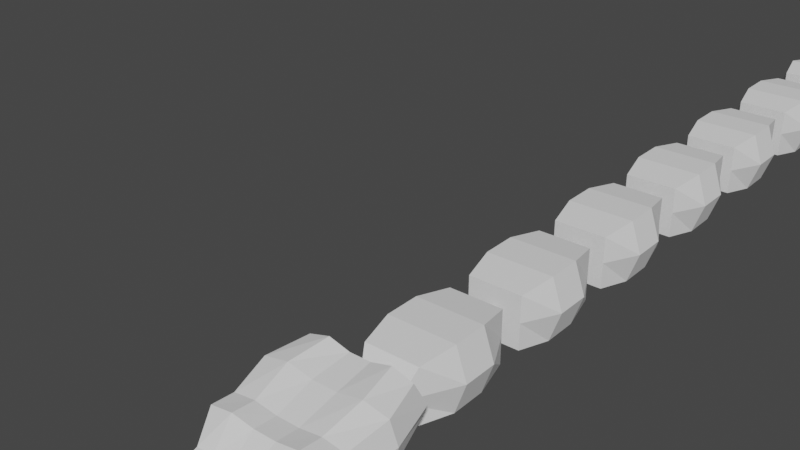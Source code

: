 # Source: snake_nouv_morsure.blend  (saved by Blender 2.80.75; exported with 4.5.12 LTS)
import bpy
from mathutils import Matrix  # noqa: F401  (used for matrix-valued properties, if any)

bpy.ops.wm.read_factory_settings(use_empty=True)
scene = bpy.context.scene
scene.name = 'Scene'

# ---- collections
col_collection = bpy.data.collections.new('Collection'); scene.collection.children.link(col_collection)

# ---- world
world_world = bpy.data.worlds.new('World'); scene.world = world_world
world_world.use_nodes = True; world_world.node_tree.nodes.clear()
_N = world_world.node_tree.nodes; _L = world_world.node_tree.links
n0 = _N.new('ShaderNodeOutputWorld'); n0.name = 'World Output'; n0.location = (300, 300)
n1 = _N.new('ShaderNodeBackground'); n1.name = 'Background'; n1.location = (10, 300)
n1.inputs[0].default_value = (0.05088, 0.05088, 0.05088, 1.0)
_L.new(n1.outputs[0], n0.inputs[0])
n0.is_active_output = True
world_world.color = (0.05088, 0.05088, 0.05088)
world_world.use_sun_shadow = False
world_world.sun_shadow_jitter_overblur = 0.0

# ---- meshes
me_cube_016 = bpy.data.meshes.new('Cube.016')
me_cube_016.from_pydata([(-0.1767, -2.06, -0.4928), (-0.2606, -2.172, -0.02222), (-0.2148, -2.085, -0.006876), (-0.2207, -2.193, -0.02222), (-0.1749, -2.106, -0.006876), (-0.2334, -2.14, -0.4132), (-0.2664, -2.192, -0.2783), (-0.2689, -2.194, -0.1483), (-0.2288, -2.118, -0.157), (-0.2348, -2.131, -0.2677), (-0.2234, -2.121, -0.3811), (-0.1939, -2.136, -0.157), (-0.2019, -2.149, -0.2677), (-0.2, -2.133, -0.3811), (-0.234, -2.213, -0.1483), (-0.2334, -2.209, -0.2783), (-0.21, -2.153, -0.4132)], [], [(7, 1, 2, 8), (8, 2, 4, 11), (11, 4, 3, 14), (14, 3, 1, 7), (4, 2, 1, 3), (0, 16, 5), (16, 15, 6, 5), (15, 14, 7, 6), (0, 13, 16), (13, 12, 15, 16), (12, 11, 14, 15), (0, 10, 13), (10, 9, 12, 13), (9, 8, 11, 12), (0, 5, 10), (5, 6, 9, 10), (6, 7, 8, 9)])
_uv = me_cube_016.uv_layers.new(name='UVMap')
_uv.uv.foreach_set('vector', [0.5625, 0.0, 0.625, 0.0, 0.625, 0.25, 0.5625, 0.25, 0.5625, 0.25, 0.625, 0.25, 0.625, 0.5, 0.5625, 0.5, 0.5625, 0.5, 0.625, 0.5, 0.625, 0.75, 0.5625, 0.75, 0.5625, 0.75, 0.625, 0.75, 0.625, 1.0, 0.5625, 1.0, 0.625, 0.5, 0.875, 0.5, 0.875, 0.75, 0.625, 0.75, 0.375, 0.75, 0.4375, 0.75, 0.4375, 1.0, 0.4375, 0.75, 0.5, 0.75, 0.5, 1.0, 0.4375, 1.0, 0.5, 0.75, 0.5625, 0.75, 0.5625, 1.0, 0.5, 1.0, 0.375, 0.5, 0.4375, 0.5, 0.4375, 0.75, 0.4375, 0.5, 0.5, 0.5, 0.5, 0.75, 0.4375, 0.75, 0.5, 0.5, 0.5625, 0.5, 0.5625, 0.75, 0.5, 0.75, 0.375, 0.25, 0.4375, 0.25, 0.4375, 0.5, 0.4375, 0.25, 0.5, 0.25, 0.5, 0.5, 0.4375, 0.5, 0.5, 0.25, 0.5625, 0.25, 0.5625, 0.5, 0.5, 0.5, 0.375, 0.0, 0.4375, 0.0, 0.4375, 0.25, 0.4375, 0.0, 0.5, 0.0, 0.5, 0.25, 0.4375, 0.25, 0.5, 0.0, 0.5625, 0.0, 0.5625, 0.25, 0.5, 0.25])
me_cube_016.use_remesh_preserve_volume = False
me_cube_016.use_remesh_preserve_attributes = False
me_cube_016.use_mirror_vertex_groups = False
me_cube_016.update()
me_cube_000 = bpy.data.meshes.new('Cube.000')
me_cube_000.from_pydata([(0.1767, -2.06, -0.4928), (0.2207, -2.193, -0.02222), (0.1749, -2.106, -0.006876), (0.2606, -2.172, -0.02222), (0.2148, -2.085, -0.006876), (0.21, -2.153, -0.4132), (0.2334, -2.209, -0.2783), (0.234, -2.213, -0.1483), (0.1939, -2.136, -0.157), (0.2019, -2.149, -0.2677), (0.2, -2.133, -0.3811), (0.2288, -2.118, -0.157), (0.2348, -2.131, -0.2677), (0.2234, -2.121, -0.3811), (0.2689, -2.194, -0.1483), (0.2664, -2.192, -0.2783), (0.2334, -2.14, -0.4132)], [], [(7, 1, 2, 8), (8, 2, 4, 11), (11, 4, 3, 14), (14, 3, 1, 7), (4, 2, 1, 3), (0, 16, 5), (16, 15, 6, 5), (15, 14, 7, 6), (0, 13, 16), (13, 12, 15, 16), (12, 11, 14, 15), (0, 10, 13), (10, 9, 12, 13), (9, 8, 11, 12), (0, 5, 10), (5, 6, 9, 10), (6, 7, 8, 9)])
_uv = me_cube_000.uv_layers.new(name='UVMap')
_uv.uv.foreach_set('vector', [0.5625, 0.0, 0.625, 0.0, 0.625, 0.25, 0.5625, 0.25, 0.5625, 0.25, 0.625, 0.25, 0.625, 0.5, 0.5625, 0.5, 0.5625, 0.5, 0.625, 0.5, 0.625, 0.75, 0.5625, 0.75, 0.5625, 0.75, 0.625, 0.75, 0.625, 1.0, 0.5625, 1.0, 0.625, 0.5, 0.875, 0.5, 0.875, 0.75, 0.625, 0.75, 0.375, 0.75, 0.4375, 0.75, 0.4375, 1.0, 0.4375, 0.75, 0.5, 0.75, 0.5, 1.0, 0.4375, 1.0, 0.5, 0.75, 0.5625, 0.75, 0.5625, 1.0, 0.5, 1.0, 0.375, 0.5, 0.4375, 0.5, 0.4375, 0.75, 0.4375, 0.5, 0.5, 0.5, 0.5, 0.75, 0.4375, 0.75, 0.5, 0.5, 0.5625, 0.5, 0.5625, 0.75, 0.5, 0.75, 0.375, 0.25, 0.4375, 0.25, 0.4375, 0.5, 0.4375, 0.25, 0.5, 0.25, 0.5, 0.5, 0.4375, 0.5, 0.5, 0.25, 0.5625, 0.25, 0.5625, 0.5, 0.5, 0.5, 0.375, 0.0, 0.4375, 0.0, 0.4375, 0.25, 0.4375, 0.0, 0.5, 0.0, 0.5, 0.25, 0.4375, 0.25, 0.5, 0.0, 0.5625, 0.0, 0.5625, 0.25, 0.5, 0.25])
me_cube_000.use_remesh_preserve_volume = False
me_cube_000.use_remesh_preserve_attributes = False
me_cube_000.use_mirror_vertex_groups = False
me_cube_000.update()
me_cube_001 = bpy.data.meshes.new('Cube.001')
me_cube_001.from_pydata([(-0.25, 7.0, -0.2385), (-0.25, 7.0, 0.2615), (-0.05663, 8.583, -0.04511), (-0.05663, 8.583, 0.06814), (0.25, 7.0, -0.2385), (0.25, 7.0, 0.2615), (0.05663, 8.583, -0.04511), (0.05663, 8.583, 0.06814), (-0.25, 7.666, -0.2385), (-0.3175, 7.333, -0.2858), (-0.3175, 7.333, 0.3089), (-0.25, 7.666, 0.2615), (0.3175, 7.333, -0.2858), (0.25, 7.666, -0.2385), (0.25, 7.666, 0.2615), (0.3175, 7.333, 0.3089), (-0.25, 7.0, 0.01151), (-0.05663, 8.583, 0.01151), (0.05663, 8.583, 0.01151), (0.25, 7.0, 0.01151), (0.3306, 7.666, 0.01151), (0.4199, 7.333, 0.01151), (-0.4199, 7.333, 0.01151), (-0.3306, 7.666, 0.01151)], [], [(23, 11, 3, 17), (17, 3, 7, 18), (21, 15, 5, 19), (19, 5, 1, 16), (9, 12, 4, 0), (15, 10, 1, 5), (7, 3, 11, 14), (14, 11, 10, 15), (2, 6, 13, 8), (8, 13, 12, 9), (18, 7, 14, 20), (20, 14, 15, 21), (16, 1, 10, 22), (22, 10, 11, 23), (9, 22, 23, 8), (0, 16, 22, 9), (13, 20, 21, 12), (6, 18, 20, 13), (4, 19, 16, 0), (12, 21, 19, 4), (2, 17, 18, 6), (8, 23, 17, 2)])
_uv = me_cube_001.uv_layers.new(name='UVMap')
_uv.uv.foreach_set('vector', [0.5, 0.1667, 0.625, 0.1667, 0.625, 0.25, 0.5, 0.25, 0.5, 0.25, 0.625, 0.25, 0.625, 0.5, 0.5, 0.5, 0.5, 0.6667, 0.625, 0.6667, 0.625, 0.75, 0.5, 0.75, 0.5, 0.75, 0.625, 0.75, 0.625, 1.0, 0.5, 1.0, 0.125, 0.6667, 0.375, 0.6667, 0.375, 0.75, 0.125, 0.75, 0.625, 0.6667, 0.875, 0.6667, 0.875, 0.75, 0.625, 0.75, 0.625, 0.5, 0.875, 0.5, 0.875, 0.5833, 0.625, 0.5833, 0.625, 0.5833, 0.875, 0.5833, 0.875, 0.6667, 0.625, 0.6667, 0.125, 0.5, 0.375, 0.5, 0.375, 0.5833, 0.125, 0.5833, 0.125, 0.5833, 0.375, 0.5833, 0.375, 0.6667, 0.125, 0.6667, 0.5, 0.5, 0.625, 0.5, 0.625, 0.5833, 0.5, 0.5833, 0.5, 0.5833, 0.625, 0.5833, 0.625, 0.6667, 0.5, 0.6667, 0.5, 0.0, 0.625, 0.0, 0.625, 0.08333, 0.5, 0.08333, 0.5, 0.08333, 0.625, 0.08333, 0.625, 0.1667, 0.5, 0.1667, 0.375, 0.08333, 0.5, 0.08333, 0.5, 0.1667, 0.375, 0.1667, 0.375, 0.0, 0.5, 0.0, 0.5, 0.08333, 0.375, 0.08333, 0.375, 0.5833, 0.5, 0.5833, 0.5, 0.6667, 0.375, 0.6667, 0.375, 0.5, 0.5, 0.5, 0.5, 0.5833, 0.375, 0.5833, 0.375, 0.75, 0.5, 0.75, 0.5, 1.0, 0.375, 1.0, 0.375, 0.6667, 0.5, 0.6667, 0.5, 0.75, 0.375, 0.75, 0.375, 0.25, 0.5, 0.25, 0.5, 0.5, 0.375, 0.5, 0.375, 0.1667, 0.5, 0.1667, 0.5, 0.25, 0.375, 0.25])
me_cube_001.use_remesh_preserve_volume = False
me_cube_001.use_remesh_preserve_attributes = False
me_cube_001.use_mirror_vertex_groups = False
me_cube_001.update()
me_cube_002 = bpy.data.meshes.new('Cube.002')
me_cube_002.from_pydata([(0.507, -0.7269, 0.1918), (-0.507, -0.7269, 0.1918), (-0.4689, -0.7244, 0.08969), (-0.4689, -0.8277, 0.4031), (0.5406, -1.7, 0.1074), (0.5406, -1.504, 0.1), (0.4689, -0.7244, 0.08969), (0.4689, -0.8277, 0.4031), (-0.5, -1.486, -0.0303), (-0.5, -1.679, -0.04095), (-0.3668, -1.955, -0.05695), (-0.3019, -2.316, -0.0845), (-0.3019, -2.335, 0.1016), (-0.3668, -1.976, 0.1624), (-0.5, -1.728, 0.2874), (-0.5, -1.525, 0.2743), (0.3019, -2.316, -0.0845), (0.3668, -1.955, -0.05695), (0.5, -1.679, -0.04095), (0.5, -1.486, -0.0303), (0.5, -1.525, 0.2743), (0.5, -1.728, 0.2874), (0.3668, -1.976, 0.1624), (0.3019, -2.335, 0.1016), (0.3965, -1.966, 0.03913), (0.3264, -2.35, 0.01382), (-0.3264, -2.35, 0.01382), (-0.3965, -1.966, 0.03913), (-0.5406, -1.7, 0.1074), (-0.5406, -1.504, 0.1), (-0.3296, -2.215, -0.09469), (-0.3296, -2.236, 0.1175), (0.3296, -2.215, -0.09469), (0.3296, -2.236, 0.1175), (-0.3563, -2.258, 0.01521), (0.3563, -2.258, 0.01521), (-0.561, -1.18, 0.3612), (0.561, -1.126, -0.03769), (-0.561, -1.126, -0.03769), (0.561, -1.18, 0.3612), (0.6065, -1.147, 0.143), (-0.6065, -1.147, 0.143), (0.2814, -0.7244, 0.07175), (0.09379, -0.7244, 0.07881), (-0.09379, -0.7244, 0.07881), (-0.2814, -0.7244, 0.07175), (-0.2814, -0.8277, 0.4591), (-0.09379, -0.8277, 0.4085), (0.09379, -0.8277, 0.4085), (0.2814, -0.8277, 0.4591), (-0.3, -1.525, 0.3015), (-0.1, -1.525, 0.2734), (0.1, -1.525, 0.2734), (0.3, -1.525, 0.3015), (-0.3, -1.728, 0.3176), (-0.1, -1.728, 0.2872), (0.1, -1.728, 0.2872), (0.3, -1.728, 0.3176), (-0.2201, -1.976, 0.1624), (-0.07335, -1.976, 0.1477), (0.07335, -1.976, 0.1477), (0.2201, -1.976, 0.1624), (-0.1811, -2.335, 0.1016), (-0.06037, -2.335, 0.09559), (0.06037, -2.335, 0.09559), (0.1811, -2.335, 0.1016), (0.3715, -1.486, 0.002041), (0.1238, -1.486, 0.027), (-0.1238, -1.486, 0.027), (-0.3715, -1.486, 0.002041), (0.3715, -1.679, -0.01099), (0.1238, -1.679, 0.01582), (-0.1238, -1.679, 0.01582), (-0.3715, -1.679, -0.01099), (0.2725, -1.955, 0.01631), (0.09083, -1.955, 0.03924), (-0.09083, -1.955, 0.03924), (-0.2725, -1.955, 0.01631), (0.1811, -2.316, -0.0845), (0.06037, -2.316, -0.05765), (-0.06037, -2.316, -0.05765), (-0.1811, -2.316, -0.0845), (-0.1958, -2.35, 0.01382), (-0.06527, -2.35, 0.02667), (0.06527, -2.35, 0.02667), (0.1958, -2.35, 0.01382), (-0.3042, -0.7269, 0.2005), (-0.1014, -0.7269, 0.1868), (0.1014, -0.7269, 0.1868), (0.3042, -0.7269, 0.2005), (0.2448, -2.215, -0.02143), (0.08161, -2.215, 0.006871), (-0.08161, -2.215, 0.006871), (-0.2448, -2.215, -0.02143), (-0.1977, -2.236, 0.1175), (-0.06591, -2.236, 0.1092), (0.06591, -2.236, 0.1092), (0.1977, -2.236, 0.1175), (0.4168, -1.126, -0.007001), (0.1389, -1.126, 0.01925), (-0.1389, -1.126, 0.01925), (-0.4168, -1.126, -0.007001), (-0.3366, -1.18, 0.4079), (-0.1122, -1.18, 0.3646), (0.1122, -1.18, 0.3646), (0.3366, -1.18, 0.4079)], [], [(41, 36, 3, 1), (89, 49, 7, 0), (30, 34, 27, 10), (65, 85, 25, 23), (10, 27, 28, 9), (9, 28, 29, 8), (102, 36, 15, 50), (50, 15, 14, 54), (54, 14, 13, 58), (94, 31, 12, 62), (98, 37, 19, 66), (66, 19, 18, 70), (70, 18, 17, 74), (90, 32, 16, 78), (40, 39, 20, 5), (5, 20, 21, 4), (4, 21, 22, 24), (35, 33, 23, 25), (85, 78, 16, 25), (34, 31, 13, 27), (27, 13, 14, 28), (28, 14, 15, 29), (32, 35, 25, 16), (18, 4, 24, 17), (19, 5, 4, 18), (37, 40, 5, 19), (42, 89, 0, 6), (38, 41, 1, 2), (17, 24, 35, 32), (26, 12, 31, 34), (24, 22, 33, 35), (74, 17, 32, 90), (58, 13, 31, 94), (11, 26, 34, 30), (8, 29, 41, 38), (6, 0, 40, 37), (0, 7, 39, 40), (42, 6, 37, 98), (46, 3, 36, 102), (29, 15, 36, 41), (7, 49, 105, 39), (49, 48, 104, 105), (48, 47, 103, 104), (47, 46, 102, 103), (2, 45, 101, 38), (45, 44, 100, 101), (44, 43, 99, 100), (43, 42, 98, 99), (22, 61, 97, 33), (61, 60, 96, 97), (60, 59, 95, 96), (59, 58, 94, 95), (10, 77, 93, 30), (77, 76, 92, 93), (76, 75, 91, 92), (75, 74, 90, 91), (2, 1, 86, 45), (45, 86, 87, 44), (44, 87, 88, 43), (43, 88, 89, 42), (26, 11, 81, 82), (82, 81, 80, 83), (83, 80, 79, 84), (84, 79, 78, 85), (30, 93, 81, 11), (93, 92, 80, 81), (92, 91, 79, 80), (91, 90, 78, 79), (9, 73, 77, 10), (73, 72, 76, 77), (72, 71, 75, 76), (71, 70, 74, 75), (8, 69, 73, 9), (69, 68, 72, 73), (68, 67, 71, 72), (67, 66, 70, 71), (38, 101, 69, 8), (101, 100, 68, 69), (100, 99, 67, 68), (99, 98, 66, 67), (33, 97, 65, 23), (97, 96, 64, 65), (96, 95, 63, 64), (95, 94, 62, 63), (21, 57, 61, 22), (57, 56, 60, 61), (56, 55, 59, 60), (55, 54, 58, 59), (20, 53, 57, 21), (53, 52, 56, 57), (52, 51, 55, 56), (51, 50, 54, 55), (39, 105, 53, 20), (105, 104, 52, 53), (104, 103, 51, 52), (103, 102, 50, 51), (12, 26, 82, 62), (62, 82, 83, 63), (63, 83, 84, 64), (64, 84, 85, 65), (1, 3, 46, 86), (86, 46, 47, 87), (87, 47, 48, 88), (88, 48, 49, 89)])
_uv = me_cube_002.uv_layers.new(name='UVMap')
_uv.uv.foreach_set('vector', [0.5, 0.225, 0.625, 0.225, 0.625, 0.25, 0.5, 0.25, 0.5, 0.45, 0.625, 0.45, 0.625, 0.5, 0.5, 0.5, 0.375, 0.075, 0.5, 0.075, 0.5, 0.1, 0.375, 0.1, 0.625, 0.57, 0.5, 0.57, 0.5, 0.7, 0.625, 0.7, 0.375, 0.1, 0.5, 0.1, 0.5, 0.15, 0.375, 0.15, 0.375, 0.15, 0.5, 0.15, 0.5, 0.2, 0.375, 0.2, 0.825, 0.525, 0.875, 0.525, 0.875, 0.55, 0.825, 0.55, 0.825, 0.55, 0.875, 0.55, 0.875, 0.6, 0.825, 0.6, 0.825, 0.6, 0.875, 0.6, 0.875, 0.65, 0.825, 0.65, 0.825, 0.675, 0.875, 0.675, 0.875, 0.7, 0.825, 0.7, 0.325, 0.525, 0.375, 0.525, 0.375, 0.55, 0.325, 0.55, 0.325, 0.55, 0.375, 0.55, 0.375, 0.6, 0.325, 0.6, 0.325, 0.6, 0.375, 0.6, 0.375, 0.65, 0.325, 0.65, 0.325, 0.675, 0.375, 0.675, 0.375, 0.7, 0.325, 0.7, 0.5, 0.525, 0.625, 0.525, 0.625, 0.55, 0.5, 0.55, 0.5, 0.55, 0.625, 0.55, 0.625, 0.6, 0.5, 0.6, 0.5, 0.6, 0.625, 0.6, 0.625, 0.65, 0.5, 0.65, 0.5, 0.675, 0.625, 0.675, 0.625, 0.7, 0.5, 0.7, 0.5, 0.57, 0.375, 0.57, 0.375, 0.7, 0.5, 0.7, 0.5, 0.075, 0.625, 0.075, 0.625, 0.1, 0.5, 0.1, 0.5, 0.1, 0.625, 0.1, 0.625, 0.15, 0.5, 0.15, 0.5, 0.15, 0.625, 0.15, 0.625, 0.2, 0.5, 0.2, 0.375, 0.675, 0.5, 0.675, 0.5, 0.7, 0.375, 0.7, 0.375, 0.6, 0.5, 0.6, 0.5, 0.65, 0.375, 0.65, 0.375, 0.55, 0.5, 0.55, 0.5, 0.6, 0.375, 0.6, 0.375, 0.525, 0.5, 0.525, 0.5, 0.55, 0.375, 0.55, 0.375, 0.45, 0.5, 0.45, 0.5, 0.5, 0.375, 0.5, 0.375, 0.225, 0.5, 0.225, 0.5, 0.25, 0.375, 0.25, 0.375, 0.65, 0.5, 0.65, 0.5, 0.675, 0.375, 0.675, 0.5, 0.05, 0.625, 0.05, 0.625, 0.075, 0.5, 0.075, 0.5, 0.65, 0.625, 0.65, 0.625, 0.675, 0.5, 0.675, 0.325, 0.65, 0.375, 0.65, 0.375, 0.675, 0.325, 0.675, 0.825, 0.65, 0.875, 0.65, 0.875, 0.675, 0.825, 0.675, 0.375, 0.05, 0.5, 0.05, 0.5, 0.075, 0.375, 0.075, 0.375, 0.2, 0.5, 0.2, 0.5, 0.225, 0.375, 0.225, 0.375, 0.5, 0.5, 0.5, 0.5, 0.525, 0.375, 0.525, 0.5, 0.5, 0.625, 0.5, 0.625, 0.525, 0.5, 0.525, 0.325, 0.5, 0.375, 0.5, 0.375, 0.525, 0.325, 0.525, 0.825, 0.5, 0.875, 0.5, 0.875, 0.525, 0.825, 0.525, 0.5, 0.2, 0.625, 0.2, 0.625, 0.225, 0.5, 0.225, 0.625, 0.5, 0.675, 0.5, 0.675, 0.525, 0.625, 0.525, 0.675, 0.5, 0.725, 0.5, 0.725, 0.525, 0.675, 0.525, 0.725, 0.5, 0.775, 0.5, 0.775, 0.525, 0.725, 0.525, 0.775, 0.5, 0.825, 0.5, 0.825, 0.525, 0.775, 0.525, 0.125, 0.5, 0.175, 0.5, 0.175, 0.525, 0.125, 0.525, 0.175, 0.5, 0.225, 0.5, 0.225, 0.525, 0.175, 0.525, 0.225, 0.5, 0.275, 0.5, 0.275, 0.525, 0.225, 0.525, 0.275, 0.5, 0.325, 0.5, 0.325, 0.525, 0.275, 0.525, 0.625, 0.65, 0.675, 0.65, 0.675, 0.675, 0.625, 0.675, 0.675, 0.65, 0.725, 0.65, 0.725, 0.675, 0.675, 0.675, 0.725, 0.65, 0.775, 0.65, 0.775, 0.675, 0.725, 0.675, 0.775, 0.65, 0.825, 0.65, 0.825, 0.675, 0.775, 0.675, 0.125, 0.65, 0.175, 0.65, 0.175, 0.675, 0.125, 0.675, 0.175, 0.65, 0.225, 0.65, 0.225, 0.675, 0.175, 0.675, 0.225, 0.65, 0.275, 0.65, 0.275, 0.675, 0.225, 0.675, 0.275, 0.65, 0.325, 0.65, 0.325, 0.675, 0.275, 0.675, 0.375, 0.25, 0.5, 0.25, 0.5, 0.3, 0.375, 0.3, 0.375, 0.3, 0.5, 0.3, 0.5, 0.35, 0.375, 0.35, 0.375, 0.35, 0.5, 0.35, 0.5, 0.4, 0.375, 0.4, 0.375, 0.4, 0.5, 0.4, 0.5, 0.45, 0.375, 0.45, 0.5, 0.05, 0.375, 0.05, 0.375, 0.18, 0.5, 0.18, 0.5, 0.18, 0.375, 0.18, 0.375, 0.31, 0.5, 0.31, 0.5, 0.31, 0.375, 0.31, 0.375, 0.44, 0.5, 0.44, 0.5, 0.44, 0.375, 0.44, 0.375, 0.57, 0.5, 0.57, 0.125, 0.675, 0.175, 0.675, 0.175, 0.7, 0.125, 0.7, 0.175, 0.675, 0.225, 0.675, 0.225, 0.7, 0.175, 0.7, 0.225, 0.675, 0.275, 0.675, 0.275, 0.7, 0.225, 0.7, 0.275, 0.675, 0.325, 0.675, 0.325, 0.7, 0.275, 0.7, 0.125, 0.6, 0.175, 0.6, 0.175, 0.65, 0.125, 0.65, 0.175, 0.6, 0.225, 0.6, 0.225, 0.65, 0.175, 0.65, 0.225, 0.6, 0.275, 0.6, 0.275, 0.65, 0.225, 0.65, 0.275, 0.6, 0.325, 0.6, 0.325, 0.65, 0.275, 0.65, 0.125, 0.55, 0.175, 0.55, 0.175, 0.6, 0.125, 0.6, 0.175, 0.55, 0.225, 0.55, 0.225, 0.6, 0.175, 0.6, 0.225, 0.55, 0.275, 0.55, 0.275, 0.6, 0.225, 0.6, 0.275, 0.55, 0.325, 0.55, 0.325, 0.6, 0.275, 0.6, 0.125, 0.525, 0.175, 0.525, 0.175, 0.55, 0.125, 0.55, 0.175, 0.525, 0.225, 0.525, 0.225, 0.55, 0.175, 0.55, 0.225, 0.525, 0.275, 0.525, 0.275, 0.55, 0.225, 0.55, 0.275, 0.525, 0.325, 0.525, 0.325, 0.55, 0.275, 0.55, 0.625, 0.675, 0.675, 0.675, 0.675, 0.7, 0.625, 0.7, 0.675, 0.675, 0.725, 0.675, 0.725, 0.7, 0.675, 0.7, 0.725, 0.675, 0.775, 0.675, 0.775, 0.7, 0.725, 0.7, 0.775, 0.675, 0.825, 0.675, 0.825, 0.7, 0.775, 0.7, 0.625, 0.6, 0.675, 0.6, 0.675, 0.65, 0.625, 0.65, 0.675, 0.6, 0.725, 0.6, 0.725, 0.65, 0.675, 0.65, 0.725, 0.6, 0.775, 0.6, 0.775, 0.65, 0.725, 0.65, 0.775, 0.6, 0.825, 0.6, 0.825, 0.65, 0.775, 0.65, 0.625, 0.55, 0.675, 0.55, 0.675, 0.6, 0.625, 0.6, 0.675, 0.55, 0.725, 0.55, 0.725, 0.6, 0.675, 0.6, 0.725, 0.55, 0.775, 0.55, 0.775, 0.6, 0.725, 0.6, 0.775, 0.55, 0.825, 0.55, 0.825, 0.6, 0.775, 0.6, 0.625, 0.525, 0.675, 0.525, 0.675, 0.55, 0.625, 0.55, 0.675, 0.525, 0.725, 0.525, 0.725, 0.55, 0.675, 0.55, 0.725, 0.525, 0.775, 0.525, 0.775, 0.55, 0.725, 0.55, 0.775, 0.525, 0.825, 0.525, 0.825, 0.55, 0.775, 0.55, 0.625, 0.05, 0.5, 0.05, 0.5, 0.18, 0.625, 0.18, 0.625, 0.18, 0.5, 0.18, 0.5, 0.31, 0.625, 0.31, 0.625, 0.31, 0.5, 0.31, 0.5, 0.44, 0.625, 0.44, 0.625, 0.44, 0.5, 0.44, 0.5, 0.57, 0.625, 0.57, 0.5, 0.25, 0.625, 0.25, 0.625, 0.3, 0.5, 0.3, 0.5, 0.3, 0.625, 0.3, 0.625, 0.35, 0.5, 0.35, 0.5, 0.35, 0.625, 0.35, 0.625, 0.4, 0.5, 0.4, 0.5, 0.4, 0.625, 0.4, 0.625, 0.45, 0.5, 0.45])
me_cube_002.use_remesh_preserve_volume = False
me_cube_002.use_remesh_preserve_attributes = False
me_cube_002.use_mirror_vertex_groups = False
me_cube_002.update()
me_cube_003 = bpy.data.meshes.new('Cube.003')
me_cube_003.from_pydata([(-0.25, -0.5003, -0.2385), (-0.25, -0.5003, 0.2615), (-0.25, 0.4997, -0.2385), (-0.25, 0.4997, 0.2615), (0.25, -0.5003, -0.2385), (0.25, -0.5003, 0.2615), (0.25, 0.4997, -0.2385), (0.25, 0.4997, 0.2615), (-0.3175, 0.1664, -0.2858), (-0.3175, -0.167, -0.2858), (-0.3175, -0.167, 0.3089), (-0.3175, 0.1664, 0.3089), (0.3175, -0.167, -0.2858), (0.3175, 0.1664, -0.2858), (0.3175, 0.1664, 0.3089), (0.3175, -0.167, 0.3089), (-0.1794, -0.6461, 0.01151), (-0.25, 0.4997, 0.01151), (0.25, 0.4997, 0.01151), (0.1794, -0.6461, 0.01151), (0.4199, 0.1664, 0.01151), (0.4199, -0.167, 0.01151), (-0.4199, -0.167, 0.01151), (-0.4199, 0.1664, 0.01151)], [], [(23, 11, 3, 17), (17, 3, 7, 18), (21, 15, 5, 19), (19, 5, 1, 16), (9, 12, 4, 0), (15, 10, 1, 5), (7, 3, 11, 14), (14, 11, 10, 15), (2, 6, 13, 8), (8, 13, 12, 9), (18, 7, 14, 20), (20, 14, 15, 21), (16, 1, 10, 22), (22, 10, 11, 23), (9, 22, 23, 8), (0, 16, 22, 9), (13, 20, 21, 12), (6, 18, 20, 13), (4, 19, 16, 0), (12, 21, 19, 4), (2, 17, 18, 6), (8, 23, 17, 2)])
_uv = me_cube_003.uv_layers.new(name='UVMap')
_uv.uv.foreach_set('vector', [0.5, 0.1667, 0.625, 0.1667, 0.625, 0.25, 0.5, 0.25, 0.5, 0.25, 0.625, 0.25, 0.625, 0.5, 0.5, 0.5, 0.5, 0.6667, 0.625, 0.6667, 0.625, 0.75, 0.5, 0.75, 0.5, 0.75, 0.625, 0.75, 0.625, 1.0, 0.5, 1.0, 0.125, 0.6667, 0.375, 0.6667, 0.375, 0.75, 0.125, 0.75, 0.625, 0.6667, 0.875, 0.6667, 0.875, 0.75, 0.625, 0.75, 0.625, 0.5, 0.875, 0.5, 0.875, 0.5833, 0.625, 0.5833, 0.625, 0.5833, 0.875, 0.5833, 0.875, 0.6667, 0.625, 0.6667, 0.125, 0.5, 0.375, 0.5, 0.375, 0.5833, 0.125, 0.5833, 0.125, 0.5833, 0.375, 0.5833, 0.375, 0.6667, 0.125, 0.6667, 0.5, 0.5, 0.625, 0.5, 0.625, 0.5833, 0.5, 0.5833, 0.5, 0.5833, 0.625, 0.5833, 0.625, 0.6667, 0.5, 0.6667, 0.5, 0.0, 0.625, 0.0, 0.625, 0.08333, 0.5, 0.08333, 0.5, 0.08333, 0.625, 0.08333, 0.625, 0.1667, 0.5, 0.1667, 0.375, 0.08333, 0.5, 0.08333, 0.5, 0.1667, 0.375, 0.1667, 0.375, 0.0, 0.5, 0.0, 0.5, 0.08333, 0.375, 0.08333, 0.375, 0.5833, 0.5, 0.5833, 0.5, 0.6667, 0.375, 0.6667, 0.375, 0.5, 0.5, 0.5, 0.5, 0.5833, 0.375, 0.5833, 0.375, 0.75, 0.5, 0.75, 0.5, 1.0, 0.375, 1.0, 0.375, 0.6667, 0.5, 0.6667, 0.5, 0.75, 0.375, 0.75, 0.375, 0.25, 0.5, 0.25, 0.5, 0.5, 0.375, 0.5, 0.375, 0.1667, 0.5, 0.1667, 0.5, 0.25, 0.375, 0.25])
me_cube_003.use_remesh_preserve_volume = False
me_cube_003.use_remesh_preserve_attributes = False
me_cube_003.use_mirror_vertex_groups = False
me_cube_003.update()
me_cube_004 = bpy.data.meshes.new('Cube.004')
me_cube_004.from_pydata([(-0.25, 0.7497, -0.2385), (-0.25, 0.7497, 0.2615), (-0.25, 1.75, -0.2385), (-0.25, 1.75, 0.2615), (0.25, 0.7497, -0.2385), (0.25, 0.7497, 0.2615), (0.25, 1.75, -0.2385), (0.25, 1.75, 0.2615), (-0.3175, 1.416, -0.2858), (-0.3175, 1.083, -0.2858), (-0.3175, 1.083, 0.3089), (-0.3175, 1.416, 0.3089), (0.3175, 1.083, -0.2858), (0.3175, 1.416, -0.2858), (0.3175, 1.416, 0.3089), (0.3175, 1.083, 0.3089), (-0.25, 0.7497, 0.01151), (-0.25, 1.75, 0.01151), (0.25, 1.75, 0.01151), (0.25, 0.7497, 0.01151), (0.4199, 1.416, 0.01151), (0.4199, 1.083, 0.01151), (-0.4199, 1.083, 0.01151), (-0.4199, 1.416, 0.01151)], [], [(23, 11, 3, 17), (17, 3, 7, 18), (21, 15, 5, 19), (19, 5, 1, 16), (9, 12, 4, 0), (15, 10, 1, 5), (7, 3, 11, 14), (14, 11, 10, 15), (2, 6, 13, 8), (8, 13, 12, 9), (18, 7, 14, 20), (20, 14, 15, 21), (16, 1, 10, 22), (22, 10, 11, 23), (9, 22, 23, 8), (0, 16, 22, 9), (13, 20, 21, 12), (6, 18, 20, 13), (4, 19, 16, 0), (12, 21, 19, 4), (2, 17, 18, 6), (8, 23, 17, 2)])
_uv = me_cube_004.uv_layers.new(name='UVMap')
_uv.uv.foreach_set('vector', [0.5, 0.1667, 0.625, 0.1667, 0.625, 0.25, 0.5, 0.25, 0.5, 0.25, 0.625, 0.25, 0.625, 0.5, 0.5, 0.5, 0.5, 0.6667, 0.625, 0.6667, 0.625, 0.75, 0.5, 0.75, 0.5, 0.75, 0.625, 0.75, 0.625, 1.0, 0.5, 1.0, 0.125, 0.6667, 0.375, 0.6667, 0.375, 0.75, 0.125, 0.75, 0.625, 0.6667, 0.875, 0.6667, 0.875, 0.75, 0.625, 0.75, 0.625, 0.5, 0.875, 0.5, 0.875, 0.5833, 0.625, 0.5833, 0.625, 0.5833, 0.875, 0.5833, 0.875, 0.6667, 0.625, 0.6667, 0.125, 0.5, 0.375, 0.5, 0.375, 0.5833, 0.125, 0.5833, 0.125, 0.5833, 0.375, 0.5833, 0.375, 0.6667, 0.125, 0.6667, 0.5, 0.5, 0.625, 0.5, 0.625, 0.5833, 0.5, 0.5833, 0.5, 0.5833, 0.625, 0.5833, 0.625, 0.6667, 0.5, 0.6667, 0.5, 0.0, 0.625, 0.0, 0.625, 0.08333, 0.5, 0.08333, 0.5, 0.08333, 0.625, 0.08333, 0.625, 0.1667, 0.5, 0.1667, 0.375, 0.08333, 0.5, 0.08333, 0.5, 0.1667, 0.375, 0.1667, 0.375, 0.0, 0.5, 0.0, 0.5, 0.08333, 0.375, 0.08333, 0.375, 0.5833, 0.5, 0.5833, 0.5, 0.6667, 0.375, 0.6667, 0.375, 0.5, 0.5, 0.5, 0.5, 0.5833, 0.375, 0.5833, 0.375, 0.75, 0.5, 0.75, 0.5, 1.0, 0.375, 1.0, 0.375, 0.6667, 0.5, 0.6667, 0.5, 0.75, 0.375, 0.75, 0.375, 0.25, 0.5, 0.25, 0.5, 0.5, 0.375, 0.5, 0.375, 0.1667, 0.5, 0.1667, 0.5, 0.25, 0.375, 0.25])
me_cube_004.use_remesh_preserve_volume = False
me_cube_004.use_remesh_preserve_attributes = False
me_cube_004.use_mirror_vertex_groups = False
me_cube_004.update()
me_cube_005 = bpy.data.meshes.new('Cube.005')
me_cube_005.from_pydata([(-0.25, 2.0, -0.2385), (-0.25, 2.0, 0.2615), (-0.25, 3.0, -0.2385), (-0.25, 3.0, 0.2615), (0.25, 2.0, -0.2385), (0.25, 2.0, 0.2615), (0.25, 3.0, -0.2385), (0.25, 3.0, 0.2615), (-0.3175, 2.666, -0.2858), (-0.3175, 2.333, -0.2858), (-0.3175, 2.333, 0.3089), (-0.3175, 2.666, 0.3089), (0.3175, 2.333, -0.2858), (0.3175, 2.666, -0.2858), (0.3175, 2.666, 0.3089), (0.3175, 2.333, 0.3089), (-0.25, 2.0, 0.01151), (-0.25, 3.0, 0.01151), (0.25, 3.0, 0.01151), (0.25, 2.0, 0.01151), (0.4199, 2.666, 0.01151), (0.4199, 2.333, 0.01151), (-0.4199, 2.333, 0.01151), (-0.4199, 2.666, 0.01151)], [], [(23, 11, 3, 17), (17, 3, 7, 18), (21, 15, 5, 19), (19, 5, 1, 16), (9, 12, 4, 0), (15, 10, 1, 5), (7, 3, 11, 14), (14, 11, 10, 15), (2, 6, 13, 8), (8, 13, 12, 9), (18, 7, 14, 20), (20, 14, 15, 21), (16, 1, 10, 22), (22, 10, 11, 23), (9, 22, 23, 8), (0, 16, 22, 9), (13, 20, 21, 12), (6, 18, 20, 13), (4, 19, 16, 0), (12, 21, 19, 4), (2, 17, 18, 6), (8, 23, 17, 2)])
_uv = me_cube_005.uv_layers.new(name='UVMap')
_uv.uv.foreach_set('vector', [0.5, 0.1667, 0.625, 0.1667, 0.625, 0.25, 0.5, 0.25, 0.5, 0.25, 0.625, 0.25, 0.625, 0.5, 0.5, 0.5, 0.5, 0.6667, 0.625, 0.6667, 0.625, 0.75, 0.5, 0.75, 0.5, 0.75, 0.625, 0.75, 0.625, 1.0, 0.5, 1.0, 0.125, 0.6667, 0.375, 0.6667, 0.375, 0.75, 0.125, 0.75, 0.625, 0.6667, 0.875, 0.6667, 0.875, 0.75, 0.625, 0.75, 0.625, 0.5, 0.875, 0.5, 0.875, 0.5833, 0.625, 0.5833, 0.625, 0.5833, 0.875, 0.5833, 0.875, 0.6667, 0.625, 0.6667, 0.125, 0.5, 0.375, 0.5, 0.375, 0.5833, 0.125, 0.5833, 0.125, 0.5833, 0.375, 0.5833, 0.375, 0.6667, 0.125, 0.6667, 0.5, 0.5, 0.625, 0.5, 0.625, 0.5833, 0.5, 0.5833, 0.5, 0.5833, 0.625, 0.5833, 0.625, 0.6667, 0.5, 0.6667, 0.5, 0.0, 0.625, 0.0, 0.625, 0.08333, 0.5, 0.08333, 0.5, 0.08333, 0.625, 0.08333, 0.625, 0.1667, 0.5, 0.1667, 0.375, 0.08333, 0.5, 0.08333, 0.5, 0.1667, 0.375, 0.1667, 0.375, 0.0, 0.5, 0.0, 0.5, 0.08333, 0.375, 0.08333, 0.375, 0.5833, 0.5, 0.5833, 0.5, 0.6667, 0.375, 0.6667, 0.375, 0.5, 0.5, 0.5, 0.5, 0.5833, 0.375, 0.5833, 0.375, 0.75, 0.5, 0.75, 0.5, 1.0, 0.375, 1.0, 0.375, 0.6667, 0.5, 0.6667, 0.5, 0.75, 0.375, 0.75, 0.375, 0.25, 0.5, 0.25, 0.5, 0.5, 0.375, 0.5, 0.375, 0.1667, 0.5, 0.1667, 0.5, 0.25, 0.375, 0.25])
me_cube_005.use_remesh_preserve_volume = False
me_cube_005.use_remesh_preserve_attributes = False
me_cube_005.use_mirror_vertex_groups = False
me_cube_005.update()
me_cube_006 = bpy.data.meshes.new('Cube.006')
me_cube_006.from_pydata([(-0.25, 3.25, -0.2385), (-0.25, 3.25, 0.2615), (-0.25, 4.25, -0.2385), (-0.25, 4.25, 0.2615), (0.25, 3.25, -0.2385), (0.25, 3.25, 0.2615), (0.25, 4.25, -0.2385), (0.25, 4.25, 0.2615), (-0.3175, 3.916, -0.2858), (-0.3175, 3.583, -0.2858), (-0.3175, 3.583, 0.3089), (-0.3175, 3.916, 0.3089), (0.3175, 3.583, -0.2858), (0.3175, 3.916, -0.2858), (0.3175, 3.916, 0.3089), (0.3175, 3.583, 0.3089), (-0.25, 3.25, 0.01151), (-0.25, 4.25, 0.01151), (0.25, 4.25, 0.01151), (0.25, 3.25, 0.01151), (0.4199, 3.916, 0.01151), (0.4199, 3.583, 0.01151), (-0.4199, 3.583, 0.01151), (-0.4199, 3.916, 0.01151)], [], [(23, 11, 3, 17), (17, 3, 7, 18), (21, 15, 5, 19), (19, 5, 1, 16), (9, 12, 4, 0), (15, 10, 1, 5), (7, 3, 11, 14), (14, 11, 10, 15), (2, 6, 13, 8), (8, 13, 12, 9), (18, 7, 14, 20), (20, 14, 15, 21), (16, 1, 10, 22), (22, 10, 11, 23), (9, 22, 23, 8), (0, 16, 22, 9), (13, 20, 21, 12), (6, 18, 20, 13), (4, 19, 16, 0), (12, 21, 19, 4), (2, 17, 18, 6), (8, 23, 17, 2)])
_uv = me_cube_006.uv_layers.new(name='UVMap')
_uv.uv.foreach_set('vector', [0.5, 0.1667, 0.625, 0.1667, 0.625, 0.25, 0.5, 0.25, 0.5, 0.25, 0.625, 0.25, 0.625, 0.5, 0.5, 0.5, 0.5, 0.6667, 0.625, 0.6667, 0.625, 0.75, 0.5, 0.75, 0.5, 0.75, 0.625, 0.75, 0.625, 1.0, 0.5, 1.0, 0.125, 0.6667, 0.375, 0.6667, 0.375, 0.75, 0.125, 0.75, 0.625, 0.6667, 0.875, 0.6667, 0.875, 0.75, 0.625, 0.75, 0.625, 0.5, 0.875, 0.5, 0.875, 0.5833, 0.625, 0.5833, 0.625, 0.5833, 0.875, 0.5833, 0.875, 0.6667, 0.625, 0.6667, 0.125, 0.5, 0.375, 0.5, 0.375, 0.5833, 0.125, 0.5833, 0.125, 0.5833, 0.375, 0.5833, 0.375, 0.6667, 0.125, 0.6667, 0.5, 0.5, 0.625, 0.5, 0.625, 0.5833, 0.5, 0.5833, 0.5, 0.5833, 0.625, 0.5833, 0.625, 0.6667, 0.5, 0.6667, 0.5, 0.0, 0.625, 0.0, 0.625, 0.08333, 0.5, 0.08333, 0.5, 0.08333, 0.625, 0.08333, 0.625, 0.1667, 0.5, 0.1667, 0.375, 0.08333, 0.5, 0.08333, 0.5, 0.1667, 0.375, 0.1667, 0.375, 0.0, 0.5, 0.0, 0.5, 0.08333, 0.375, 0.08333, 0.375, 0.5833, 0.5, 0.5833, 0.5, 0.6667, 0.375, 0.6667, 0.375, 0.5, 0.5, 0.5, 0.5, 0.5833, 0.375, 0.5833, 0.375, 0.75, 0.5, 0.75, 0.5, 1.0, 0.375, 1.0, 0.375, 0.6667, 0.5, 0.6667, 0.5, 0.75, 0.375, 0.75, 0.375, 0.25, 0.5, 0.25, 0.5, 0.5, 0.375, 0.5, 0.375, 0.1667, 0.5, 0.1667, 0.5, 0.25, 0.375, 0.25])
me_cube_006.use_remesh_preserve_volume = False
me_cube_006.use_remesh_preserve_attributes = False
me_cube_006.use_mirror_vertex_groups = False
me_cube_006.update()
me_cube_007 = bpy.data.meshes.new('Cube.007')
me_cube_007.from_pydata([(-0.25, 4.5, -0.2385), (-0.25, 4.5, 0.2615), (-0.25, 5.5, -0.2385), (-0.25, 5.5, 0.2615), (0.25, 4.5, -0.2385), (0.25, 4.5, 0.2615), (0.25, 5.5, -0.2385), (0.25, 5.5, 0.2615), (-0.25, 4.5, 0.01151), (-0.25, 5.5, 0.01151), (0.25, 5.5, 0.01151), (0.25, 4.5, 0.01151), (-0.3175, 5.166, -0.2858), (-0.3175, 4.833, -0.2858), (-0.3175, 4.833, 0.3089), (-0.3175, 5.166, 0.3089), (0.3175, 4.833, -0.2858), (0.3175, 5.166, -0.2858), (0.3175, 5.166, 0.3089), (0.3175, 4.833, 0.3089), (0.4199, 5.166, 0.01151), (0.4199, 4.833, 0.01151), (-0.4199, 4.833, 0.01151), (-0.4199, 5.166, 0.01151)], [], [(23, 15, 3, 9), (9, 3, 7, 10), (21, 19, 5, 11), (11, 5, 1, 8), (13, 16, 4, 0), (19, 14, 1, 5), (4, 11, 8, 0), (16, 21, 11, 4), (2, 9, 10, 6), (12, 23, 9, 2), (0, 8, 22, 13), (13, 22, 23, 12), (6, 10, 20, 17), (17, 20, 21, 16), (7, 3, 15, 18), (18, 15, 14, 19), (2, 6, 17, 12), (12, 17, 16, 13), (10, 7, 18, 20), (20, 18, 19, 21), (8, 1, 14, 22), (22, 14, 15, 23)])
_uv = me_cube_007.uv_layers.new(name='UVMap')
_uv.uv.foreach_set('vector', [0.5, 0.1667, 0.625, 0.1667, 0.625, 0.25, 0.5, 0.25, 0.5, 0.25, 0.625, 0.25, 0.625, 0.5, 0.5, 0.5, 0.5, 0.6667, 0.625, 0.6667, 0.625, 0.75, 0.5, 0.75, 0.5, 0.75, 0.625, 0.75, 0.625, 1.0, 0.5, 1.0, 0.125, 0.6667, 0.375, 0.6667, 0.375, 0.75, 0.125, 0.75, 0.625, 0.6667, 0.875, 0.6667, 0.875, 0.75, 0.625, 0.75, 0.375, 0.75, 0.5, 0.75, 0.5, 1.0, 0.375, 1.0, 0.375, 0.6667, 0.5, 0.6667, 0.5, 0.75, 0.375, 0.75, 0.375, 0.25, 0.5, 0.25, 0.5, 0.5, 0.375, 0.5, 0.375, 0.1667, 0.5, 0.1667, 0.5, 0.25, 0.375, 0.25, 0.375, 0.0, 0.5, 0.0, 0.5, 0.08333, 0.375, 0.08333, 0.375, 0.08333, 0.5, 0.08333, 0.5, 0.1667, 0.375, 0.1667, 0.375, 0.5, 0.5, 0.5, 0.5, 0.5833, 0.375, 0.5833, 0.375, 0.5833, 0.5, 0.5833, 0.5, 0.6667, 0.375, 0.6667, 0.625, 0.5, 0.875, 0.5, 0.875, 0.5833, 0.625, 0.5833, 0.625, 0.5833, 0.875, 0.5833, 0.875, 0.6667, 0.625, 0.6667, 0.125, 0.5, 0.375, 0.5, 0.375, 0.5833, 0.125, 0.5833, 0.125, 0.5833, 0.375, 0.5833, 0.375, 0.6667, 0.125, 0.6667, 0.5, 0.5, 0.625, 0.5, 0.625, 0.5833, 0.5, 0.5833, 0.5, 0.5833, 0.625, 0.5833, 0.625, 0.6667, 0.5, 0.6667, 0.5, 0.0, 0.625, 0.0, 0.625, 0.08333, 0.5, 0.08333, 0.5, 0.08333, 0.625, 0.08333, 0.625, 0.1667, 0.5, 0.1667])
me_cube_007.use_remesh_preserve_volume = False
me_cube_007.use_remesh_preserve_attributes = False
me_cube_007.use_mirror_vertex_groups = False
me_cube_007.update()
me_cube_008 = bpy.data.meshes.new('Cube.008')
me_cube_008.from_pydata([(-0.25, 5.75, -0.2385), (-0.25, 5.75, 0.2615), (-0.25, 6.75, -0.2385), (-0.25, 6.75, 0.2615), (0.25, 5.75, -0.2385), (0.25, 5.75, 0.2615), (0.25, 6.75, -0.2385), (0.25, 6.75, 0.2615), (-0.3175, 6.416, -0.2858), (-0.3175, 6.083, -0.2858), (-0.3175, 6.083, 0.3089), (-0.3175, 6.416, 0.3089), (0.3175, 6.083, -0.2858), (0.3175, 6.416, -0.2858), (0.3175, 6.416, 0.3089), (0.3175, 6.083, 0.3089), (-0.25, 5.75, 0.01151), (-0.25, 6.75, 0.01151), (0.25, 6.75, 0.01151), (0.25, 5.75, 0.01151), (0.4199, 6.416, 0.01151), (0.4199, 6.083, 0.01151), (-0.4199, 6.083, 0.01151), (-0.4199, 6.416, 0.01151)], [], [(23, 11, 3, 17), (17, 3, 7, 18), (21, 15, 5, 19), (19, 5, 1, 16), (9, 12, 4, 0), (15, 10, 1, 5), (7, 3, 11, 14), (14, 11, 10, 15), (2, 6, 13, 8), (8, 13, 12, 9), (18, 7, 14, 20), (20, 14, 15, 21), (16, 1, 10, 22), (22, 10, 11, 23), (9, 22, 23, 8), (0, 16, 22, 9), (13, 20, 21, 12), (6, 18, 20, 13), (4, 19, 16, 0), (12, 21, 19, 4), (2, 17, 18, 6), (8, 23, 17, 2)])
_uv = me_cube_008.uv_layers.new(name='UVMap')
_uv.uv.foreach_set('vector', [0.5, 0.1667, 0.625, 0.1667, 0.625, 0.25, 0.5, 0.25, 0.5, 0.25, 0.625, 0.25, 0.625, 0.5, 0.5, 0.5, 0.5, 0.6667, 0.625, 0.6667, 0.625, 0.75, 0.5, 0.75, 0.5, 0.75, 0.625, 0.75, 0.625, 1.0, 0.5, 1.0, 0.125, 0.6667, 0.375, 0.6667, 0.375, 0.75, 0.125, 0.75, 0.625, 0.6667, 0.875, 0.6667, 0.875, 0.75, 0.625, 0.75, 0.625, 0.5, 0.875, 0.5, 0.875, 0.5833, 0.625, 0.5833, 0.625, 0.5833, 0.875, 0.5833, 0.875, 0.6667, 0.625, 0.6667, 0.125, 0.5, 0.375, 0.5, 0.375, 0.5833, 0.125, 0.5833, 0.125, 0.5833, 0.375, 0.5833, 0.375, 0.6667, 0.125, 0.6667, 0.5, 0.5, 0.625, 0.5, 0.625, 0.5833, 0.5, 0.5833, 0.5, 0.5833, 0.625, 0.5833, 0.625, 0.6667, 0.5, 0.6667, 0.5, 0.0, 0.625, 0.0, 0.625, 0.08333, 0.5, 0.08333, 0.5, 0.08333, 0.625, 0.08333, 0.625, 0.1667, 0.5, 0.1667, 0.375, 0.08333, 0.5, 0.08333, 0.5, 0.1667, 0.375, 0.1667, 0.375, 0.0, 0.5, 0.0, 0.5, 0.08333, 0.375, 0.08333, 0.375, 0.5833, 0.5, 0.5833, 0.5, 0.6667, 0.375, 0.6667, 0.375, 0.5, 0.5, 0.5, 0.5, 0.5833, 0.375, 0.5833, 0.375, 0.75, 0.5, 0.75, 0.5, 1.0, 0.375, 1.0, 0.375, 0.6667, 0.5, 0.6667, 0.5, 0.75, 0.375, 0.75, 0.375, 0.25, 0.5, 0.25, 0.5, 0.5, 0.375, 0.5, 0.375, 0.1667, 0.5, 0.1667, 0.5, 0.25, 0.375, 0.25])
me_cube_008.use_remesh_preserve_volume = False
me_cube_008.use_remesh_preserve_attributes = False
me_cube_008.use_mirror_vertex_groups = False
me_cube_008.update()
me_cube_009 = bpy.data.meshes.new('Cube.009')
me_cube_009.from_pydata([(1.118e-07, 0.7497, 0.06151), (1.118e-07, 0.4997, 0.06151), (0.03214, 0.7497, 0.04981), (0.03214, 0.4997, 0.04981), (0.04924, 0.7497, 0.02019), (0.04924, 0.4997, 0.02019), (0.0433, 0.7497, -0.01349), (0.0433, 0.4997, -0.01349), (0.0171, 0.7497, -0.03547), (0.0171, 0.4997, -0.03547), (-0.0171, 0.7497, -0.03547), (-0.0171, 0.4997, -0.03547), (-0.0433, 0.7497, -0.01349), (-0.0433, 0.4997, -0.01349), (-0.04924, 0.7497, 0.02019), (-0.04924, 0.4997, 0.02019), (-0.03214, 0.7497, 0.04981), (-0.03214, 0.4997, 0.04981)], [], [(0, 1, 3, 2), (2, 3, 5, 4), (4, 5, 7, 6), (6, 7, 9, 8), (8, 9, 11, 10), (10, 11, 13, 12), (12, 13, 15, 14), (3, 1, 17, 15, 13, 11, 9, 7, 5), (14, 15, 17, 16), (16, 17, 1, 0), (0, 2, 4, 6, 8, 10, 12, 14, 16)])
_uv = me_cube_009.uv_layers.new(name='UVMap')
_uv.uv.foreach_set('vector', [1.0, 0.5, 1.0, 1.0, 0.8889, 1.0, 0.8889, 0.5, 0.8889, 0.5, 0.8889, 1.0, 0.7778, 1.0, 0.7778, 0.5, 0.7778, 0.5, 0.7778, 1.0, 0.6667, 1.0, 0.6667, 0.5, 0.6667, 0.5, 0.6667, 1.0, 0.5556, 1.0, 0.5556, 0.5, 0.5556, 0.5, 0.5556, 1.0, 0.4444, 1.0, 0.4444, 0.5, 0.4444, 0.5, 0.4444, 1.0, 0.3333, 1.0, 0.3333, 0.5, 0.3333, 0.5, 0.3333, 1.0, 0.2222, 1.0, 0.2222, 0.5, 0.4043, 0.4339, 0.25, 0.49, 0.09573, 0.4339, 0.01365, 0.2917, 0.04215, 0.13, 0.1679, 0.02447, 0.3321, 0.02447, 0.4578, 0.13, 0.4864, 0.2917, 0.2222, 0.5, 0.2222, 1.0, 0.1111, 1.0, 0.1111, 0.5, 0.1111, 0.5, 0.1111, 1.0, 4.47e-08, 1.0, 4.47e-08, 0.5, 0.75, 0.49, 0.9043, 0.4339, 0.9864, 0.2917, 0.9578, 0.13, 0.8321, 0.02447, 0.6679, 0.02447, 0.5422, 0.13, 0.5136, 0.2917, 0.5957, 0.4339])
me_cube_009.use_remesh_preserve_volume = False
me_cube_009.use_remesh_preserve_attributes = False
me_cube_009.use_mirror_vertex_groups = False
me_cube_009.update()
me_cube_010 = bpy.data.meshes.new('Cube.010')
me_cube_010.from_pydata([(1.118e-07, 2.0, 0.06151), (1.118e-07, 1.75, 0.06151), (0.03214, 2.0, 0.04981), (0.03214, 1.75, 0.04981), (0.04924, 2.0, 0.02019), (0.04924, 1.75, 0.02019), (0.0433, 2.0, -0.01349), (0.0433, 1.75, -0.01349), (0.0171, 2.0, -0.03547), (0.0171, 1.75, -0.03547), (-0.0171, 2.0, -0.03547), (-0.0171, 1.75, -0.03547), (-0.0433, 2.0, -0.01349), (-0.0433, 1.75, -0.01349), (-0.04924, 2.0, 0.02019), (-0.04924, 1.75, 0.02019), (-0.03214, 2.0, 0.04981), (-0.03214, 1.75, 0.04981)], [], [(0, 1, 3, 2), (2, 3, 5, 4), (4, 5, 7, 6), (6, 7, 9, 8), (8, 9, 11, 10), (10, 11, 13, 12), (12, 13, 15, 14), (3, 1, 17, 15, 13, 11, 9, 7, 5), (14, 15, 17, 16), (16, 17, 1, 0), (0, 2, 4, 6, 8, 10, 12, 14, 16)])
_uv = me_cube_010.uv_layers.new(name='UVMap')
_uv.uv.foreach_set('vector', [1.0, 0.5, 1.0, 1.0, 0.8889, 1.0, 0.8889, 0.5, 0.8889, 0.5, 0.8889, 1.0, 0.7778, 1.0, 0.7778, 0.5, 0.7778, 0.5, 0.7778, 1.0, 0.6667, 1.0, 0.6667, 0.5, 0.6667, 0.5, 0.6667, 1.0, 0.5556, 1.0, 0.5556, 0.5, 0.5556, 0.5, 0.5556, 1.0, 0.4444, 1.0, 0.4444, 0.5, 0.4444, 0.5, 0.4444, 1.0, 0.3333, 1.0, 0.3333, 0.5, 0.3333, 0.5, 0.3333, 1.0, 0.2222, 1.0, 0.2222, 0.5, 0.4043, 0.4339, 0.25, 0.49, 0.09573, 0.4339, 0.01365, 0.2917, 0.04215, 0.13, 0.1679, 0.02447, 0.3321, 0.02447, 0.4578, 0.13, 0.4864, 0.2917, 0.2222, 0.5, 0.2222, 1.0, 0.1111, 1.0, 0.1111, 0.5, 0.1111, 0.5, 0.1111, 1.0, 4.47e-08, 1.0, 4.47e-08, 0.5, 0.75, 0.49, 0.9043, 0.4339, 0.9864, 0.2917, 0.9578, 0.13, 0.8321, 0.02447, 0.6679, 0.02447, 0.5422, 0.13, 0.5136, 0.2917, 0.5957, 0.4339])
me_cube_010.use_remesh_preserve_volume = False
me_cube_010.use_remesh_preserve_attributes = False
me_cube_010.use_mirror_vertex_groups = False
me_cube_010.update()
me_cube_011 = bpy.data.meshes.new('Cube.011')
me_cube_011.from_pydata([(1.118e-07, 3.25, 0.06151), (1.118e-07, 3.0, 0.06151), (0.03214, 3.25, 0.04981), (0.03214, 3.0, 0.04981), (0.04924, 3.25, 0.02019), (0.04924, 3.0, 0.02019), (0.0433, 3.25, -0.01349), (0.0433, 3.0, -0.01349), (0.0171, 3.25, -0.03547), (0.0171, 3.0, -0.03547), (-0.0171, 3.25, -0.03547), (-0.0171, 3.0, -0.03547), (-0.0433, 3.25, -0.01349), (-0.0433, 3.0, -0.01349), (-0.04924, 3.25, 0.02019), (-0.04924, 3.0, 0.02019), (-0.03214, 3.25, 0.04981), (-0.03214, 3.0, 0.04981)], [], [(0, 1, 3, 2), (2, 3, 5, 4), (4, 5, 7, 6), (6, 7, 9, 8), (8, 9, 11, 10), (10, 11, 13, 12), (12, 13, 15, 14), (3, 1, 17, 15, 13, 11, 9, 7, 5), (14, 15, 17, 16), (16, 17, 1, 0), (0, 2, 4, 6, 8, 10, 12, 14, 16)])
_uv = me_cube_011.uv_layers.new(name='UVMap')
_uv.uv.foreach_set('vector', [1.0, 0.5, 1.0, 1.0, 0.8889, 1.0, 0.8889, 0.5, 0.8889, 0.5, 0.8889, 1.0, 0.7778, 1.0, 0.7778, 0.5, 0.7778, 0.5, 0.7778, 1.0, 0.6667, 1.0, 0.6667, 0.5, 0.6667, 0.5, 0.6667, 1.0, 0.5556, 1.0, 0.5556, 0.5, 0.5556, 0.5, 0.5556, 1.0, 0.4444, 1.0, 0.4444, 0.5, 0.4444, 0.5, 0.4444, 1.0, 0.3333, 1.0, 0.3333, 0.5, 0.3333, 0.5, 0.3333, 1.0, 0.2222, 1.0, 0.2222, 0.5, 0.4043, 0.4339, 0.25, 0.49, 0.09573, 0.4339, 0.01365, 0.2917, 0.04215, 0.13, 0.1679, 0.02447, 0.3321, 0.02447, 0.4578, 0.13, 0.4864, 0.2917, 0.2222, 0.5, 0.2222, 1.0, 0.1111, 1.0, 0.1111, 0.5, 0.1111, 0.5, 0.1111, 1.0, 4.47e-08, 1.0, 4.47e-08, 0.5, 0.75, 0.49, 0.9043, 0.4339, 0.9864, 0.2917, 0.9578, 0.13, 0.8321, 0.02447, 0.6679, 0.02447, 0.5422, 0.13, 0.5136, 0.2917, 0.5957, 0.4339])
me_cube_011.use_remesh_preserve_volume = False
me_cube_011.use_remesh_preserve_attributes = False
me_cube_011.use_mirror_vertex_groups = False
me_cube_011.update()
me_cube_012 = bpy.data.meshes.new('Cube.012')
me_cube_012.from_pydata([(1.118e-07, 4.5, 0.06151), (1.118e-07, 4.25, 0.06151), (0.03214, 4.5, 0.04981), (0.03214, 4.25, 0.04981), (0.04924, 4.5, 0.02019), (0.04924, 4.25, 0.02019), (0.0433, 4.5, -0.01349), (0.0433, 4.25, -0.01349), (0.0171, 4.5, -0.03547), (0.0171, 4.25, -0.03547), (-0.0171, 4.5, -0.03547), (-0.0171, 4.25, -0.03547), (-0.0433, 4.5, -0.01349), (-0.0433, 4.25, -0.01349), (-0.04924, 4.5, 0.02019), (-0.04924, 4.25, 0.02019), (-0.03214, 4.5, 0.04981), (-0.03214, 4.25, 0.04981)], [], [(0, 1, 3, 2), (2, 3, 5, 4), (4, 5, 7, 6), (6, 7, 9, 8), (8, 9, 11, 10), (10, 11, 13, 12), (12, 13, 15, 14), (3, 1, 17, 15, 13, 11, 9, 7, 5), (14, 15, 17, 16), (16, 17, 1, 0), (0, 2, 4, 6, 8, 10, 12, 14, 16)])
_uv = me_cube_012.uv_layers.new(name='UVMap')
_uv.uv.foreach_set('vector', [1.0, 0.5, 1.0, 1.0, 0.8889, 1.0, 0.8889, 0.5, 0.8889, 0.5, 0.8889, 1.0, 0.7778, 1.0, 0.7778, 0.5, 0.7778, 0.5, 0.7778, 1.0, 0.6667, 1.0, 0.6667, 0.5, 0.6667, 0.5, 0.6667, 1.0, 0.5556, 1.0, 0.5556, 0.5, 0.5556, 0.5, 0.5556, 1.0, 0.4444, 1.0, 0.4444, 0.5, 0.4444, 0.5, 0.4444, 1.0, 0.3333, 1.0, 0.3333, 0.5, 0.3333, 0.5, 0.3333, 1.0, 0.2222, 1.0, 0.2222, 0.5, 0.4043, 0.4339, 0.25, 0.49, 0.09573, 0.4339, 0.01365, 0.2917, 0.04215, 0.13, 0.1679, 0.02447, 0.3321, 0.02447, 0.4578, 0.13, 0.4864, 0.2917, 0.2222, 0.5, 0.2222, 1.0, 0.1111, 1.0, 0.1111, 0.5, 0.1111, 0.5, 0.1111, 1.0, 4.47e-08, 1.0, 4.47e-08, 0.5, 0.75, 0.49, 0.9043, 0.4339, 0.9864, 0.2917, 0.9578, 0.13, 0.8321, 0.02447, 0.6679, 0.02447, 0.5422, 0.13, 0.5136, 0.2917, 0.5957, 0.4339])
me_cube_012.use_remesh_preserve_volume = False
me_cube_012.use_remesh_preserve_attributes = False
me_cube_012.use_mirror_vertex_groups = False
me_cube_012.update()
me_cube_013 = bpy.data.meshes.new('Cube.013')
me_cube_013.from_pydata([(0.0007788, 5.75, 0.05612), (0.0007788, 5.5, 0.05612), (0.03292, 5.75, 0.04442), (0.03292, 5.5, 0.04442), (0.05002, 5.75, 0.0148), (0.05002, 5.5, 0.0148), (0.04408, 5.75, -0.01888), (0.04408, 5.5, -0.01888), (0.01788, 5.75, -0.04087), (0.01788, 5.5, -0.04087), (-0.01632, 5.75, -0.04087), (-0.01632, 5.5, -0.04087), (-0.04252, 5.75, -0.01888), (-0.04252, 5.5, -0.01888), (-0.04846, 5.75, 0.0148), (-0.04846, 5.5, 0.0148), (-0.03136, 5.75, 0.04442), (-0.03136, 5.5, 0.04442)], [], [(0, 1, 3, 2), (2, 3, 5, 4), (4, 5, 7, 6), (6, 7, 9, 8), (8, 9, 11, 10), (10, 11, 13, 12), (12, 13, 15, 14), (3, 1, 17, 15, 13, 11, 9, 7, 5), (14, 15, 17, 16), (16, 17, 1, 0), (0, 2, 4, 6, 8, 10, 12, 14, 16)])
_uv = me_cube_013.uv_layers.new(name='UVMap')
_uv.uv.foreach_set('vector', [1.0, 0.5, 1.0, 1.0, 0.8889, 1.0, 0.8889, 0.5, 0.8889, 0.5, 0.8889, 1.0, 0.7778, 1.0, 0.7778, 0.5, 0.7778, 0.5, 0.7778, 1.0, 0.6667, 1.0, 0.6667, 0.5, 0.6667, 0.5, 0.6667, 1.0, 0.5556, 1.0, 0.5556, 0.5, 0.5556, 0.5, 0.5556, 1.0, 0.4444, 1.0, 0.4444, 0.5, 0.4444, 0.5, 0.4444, 1.0, 0.3333, 1.0, 0.3333, 0.5, 0.3333, 0.5, 0.3333, 1.0, 0.2222, 1.0, 0.2222, 0.5, 0.4043, 0.4339, 0.25, 0.49, 0.09573, 0.4339, 0.01365, 0.2917, 0.04215, 0.13, 0.1679, 0.02447, 0.3321, 0.02447, 0.4578, 0.13, 0.4864, 0.2917, 0.2222, 0.5, 0.2222, 1.0, 0.1111, 1.0, 0.1111, 0.5, 0.1111, 0.5, 0.1111, 1.0, 4.47e-08, 1.0, 4.47e-08, 0.5, 0.75, 0.49, 0.9043, 0.4339, 0.9864, 0.2917, 0.9578, 0.13, 0.8321, 0.02447, 0.6679, 0.02447, 0.5422, 0.13, 0.5136, 0.2917, 0.5957, 0.4339])
me_cube_013.use_remesh_preserve_volume = False
me_cube_013.use_remesh_preserve_attributes = False
me_cube_013.use_mirror_vertex_groups = False
me_cube_013.update()
me_cube_014 = bpy.data.meshes.new('Cube.014')
me_cube_014.from_pydata([(1.118e-07, 7.0, 0.06151), (1.118e-07, 6.75, 0.06151), (0.03214, 7.0, 0.04981), (0.03214, 6.75, 0.04981), (0.04924, 7.0, 0.02019), (0.04924, 6.75, 0.02019), (0.0433, 7.0, -0.01349), (0.0433, 6.75, -0.01349), (0.0171, 7.0, -0.03547), (0.0171, 6.75, -0.03547), (-0.0171, 7.0, -0.03547), (-0.0171, 6.75, -0.03547), (-0.0433, 7.0, -0.01349), (-0.0433, 6.75, -0.01349), (-0.04924, 7.0, 0.02019), (-0.04924, 6.75, 0.02019), (-0.03214, 7.0, 0.04981), (-0.03214, 6.75, 0.04981)], [], [(0, 1, 3, 2), (2, 3, 5, 4), (4, 5, 7, 6), (6, 7, 9, 8), (8, 9, 11, 10), (10, 11, 13, 12), (12, 13, 15, 14), (3, 1, 17, 15, 13, 11, 9, 7, 5), (14, 15, 17, 16), (16, 17, 1, 0), (0, 2, 4, 6, 8, 10, 12, 14, 16)])
_uv = me_cube_014.uv_layers.new(name='UVMap')
_uv.uv.foreach_set('vector', [1.0, 0.5, 1.0, 1.0, 0.8889, 1.0, 0.8889, 0.5, 0.8889, 0.5, 0.8889, 1.0, 0.7778, 1.0, 0.7778, 0.5, 0.7778, 0.5, 0.7778, 1.0, 0.6667, 1.0, 0.6667, 0.5, 0.6667, 0.5, 0.6667, 1.0, 0.5556, 1.0, 0.5556, 0.5, 0.5556, 0.5, 0.5556, 1.0, 0.4444, 1.0, 0.4444, 0.5, 0.4444, 0.5, 0.4444, 1.0, 0.3333, 1.0, 0.3333, 0.5, 0.3333, 0.5, 0.3333, 1.0, 0.2222, 1.0, 0.2222, 0.5, 0.4043, 0.4339, 0.25, 0.49, 0.09573, 0.4339, 0.01365, 0.2917, 0.04215, 0.13, 0.1679, 0.02447, 0.3321, 0.02447, 0.4578, 0.13, 0.4864, 0.2917, 0.2222, 0.5, 0.2222, 1.0, 0.1111, 1.0, 0.1111, 0.5, 0.1111, 0.5, 0.1111, 1.0, 4.47e-08, 1.0, 4.47e-08, 0.5, 0.75, 0.49, 0.9043, 0.4339, 0.9864, 0.2917, 0.9578, 0.13, 0.8321, 0.02447, 0.6679, 0.02447, 0.5422, 0.13, 0.5136, 0.2917, 0.5957, 0.4339])
me_cube_014.use_remesh_preserve_volume = False
me_cube_014.use_remesh_preserve_attributes = False
me_cube_014.use_mirror_vertex_groups = False
me_cube_014.update()
me_cube_015 = bpy.data.meshes.new('Cube.015')
me_cube_015.from_pydata([(-0.2366, -2.281, -0.1543), (-0.2366, -2.286, -0.1069), (-0.387, -0.8301, -0.1992), (-0.387, -0.8449, -0.1514), (0.2366, -2.281, -0.1543), (0.2366, -2.286, -0.1069), (0.387, -0.8301, -0.1992), (0.387, -0.8449, -0.1514), (-0.387, -1.083, -0.2637), (-0.2799, -1.906, -0.2596), (-0.2366, -2.19, -0.2539), (-0.2366, -2.231, -0.1139), (-0.2799, -1.971, -0.08909), (-0.387, -1.105, -0.05622), (0.2366, -2.19, -0.2539), (0.2799, -1.906, -0.2596), (0.387, -1.083, -0.2637), (0.387, -1.105, -0.05622), (0.2799, -1.971, -0.08909), (0.2366, -2.231, -0.1139), (-0.387, -1.433, -0.2466), (-0.387, -1.476, -0.05756), (0.387, -1.433, -0.2466), (0.387, -1.476, -0.05756), (0.1243, -0.8597, -0.2105), (-0.1243, -0.8597, -0.2105), (-0.1243, -0.874, -0.1343), (0.1243, -0.874, -0.1343), (-0.07599, -2.258, -0.1533), (0.07599, -2.258, -0.1533), (0.07599, -2.263, -0.07402), (-0.07599, -2.263, -0.07402), (-0.1243, -1.124, -0.02801), (0.1243, -1.124, -0.02801), (-0.08989, -1.959, -0.06998), (0.08989, -1.959, -0.06998), (-0.07599, -2.209, -0.1016), (0.07599, -2.209, -0.1016), (0.1243, -1.103, -0.2929), (-0.1243, -1.103, -0.2929), (0.08989, -1.896, -0.2878), (-0.08989, -1.896, -0.2878), (0.07599, -2.17, -0.2804), (-0.07599, -2.17, -0.2804), (0.1243, -1.44, -0.271), (-0.1243, -1.44, -0.271), (-0.1243, -1.482, -0.02972), (0.1243, -1.482, -0.02972)], [], [(8, 13, 3, 2), (24, 27, 7, 6), (14, 19, 5, 4), (28, 31, 1, 0), (42, 14, 4, 29), (36, 11, 1, 31), (26, 3, 13, 32), (46, 21, 12, 34), (34, 12, 11, 36), (24, 6, 16, 38), (44, 22, 15, 40), (40, 15, 14, 42), (6, 7, 17, 16), (22, 23, 18, 15), (15, 18, 19, 14), (0, 1, 11, 10), (10, 11, 12, 9), (20, 21, 13, 8), (9, 12, 21, 20), (16, 17, 23, 22), (38, 16, 22, 44), (32, 13, 21, 46), (17, 33, 47, 23), (33, 32, 46, 47), (8, 39, 45, 20), (39, 38, 44, 45), (9, 41, 43, 10), (41, 40, 42, 43), (20, 45, 41, 9), (45, 44, 40, 41), (2, 25, 39, 8), (25, 24, 38, 39), (18, 35, 37, 19), (35, 34, 36, 37), (23, 47, 35, 18), (47, 46, 34, 35), (7, 27, 33, 17), (27, 26, 32, 33), (19, 37, 30, 5), (37, 36, 31, 30), (10, 43, 28, 0), (43, 42, 29, 28), (4, 5, 30, 29), (29, 30, 31, 28), (2, 3, 26, 25), (25, 26, 27, 24)])
_uv = me_cube_015.uv_layers.new(name='UVMap')
_uv.uv.foreach_set('vector', [0.375, 0.1875, 0.625, 0.1875, 0.625, 0.25, 0.375, 0.25, 0.375, 0.4167, 0.625, 0.4167, 0.625, 0.5, 0.375, 0.5, 0.375, 0.6875, 0.625, 0.6875, 0.625, 0.75, 0.375, 0.75, 0.375, 0.9167, 0.625, 0.9167, 0.625, 1.0, 0.375, 1.0, 0.2917, 0.6875, 0.375, 0.6875, 0.375, 0.75, 0.2917, 0.75, 0.7917, 0.6875, 0.875, 0.6875, 0.875, 0.75, 0.7917, 0.75, 0.7917, 0.5, 0.875, 0.5, 0.875, 0.5625, 0.7917, 0.5625, 0.7917, 0.5938, 0.875, 0.5938, 0.875, 0.625, 0.7917, 0.625, 0.7917, 0.625, 0.875, 0.625, 0.875, 0.6875, 0.7917, 0.6875, 0.2917, 0.5, 0.375, 0.5, 0.375, 0.5625, 0.2917, 0.5625, 0.2917, 0.5938, 0.375, 0.5937, 0.375, 0.625, 0.2917, 0.625, 0.2917, 0.625, 0.375, 0.625, 0.375, 0.6875, 0.2917, 0.6875, 0.375, 0.5, 0.625, 0.5, 0.625, 0.5625, 0.375, 0.5625, 0.375, 0.5937, 0.625, 0.5938, 0.625, 0.625, 0.375, 0.625, 0.375, 0.625, 0.625, 0.625, 0.625, 0.6875, 0.375, 0.6875, 0.375, 0.0, 0.625, 0.0, 0.625, 0.0625, 0.375, 0.0625, 0.375, 0.0625, 0.625, 0.0625, 0.625, 0.125, 0.375, 0.125, 0.375, 0.1562, 0.625, 0.1562, 0.625, 0.1875, 0.375, 0.1875, 0.375, 0.125, 0.625, 0.125, 0.625, 0.1562, 0.375, 0.1562, 0.375, 0.5625, 0.625, 0.5625, 0.625, 0.5938, 0.375, 0.5937, 0.2917, 0.5625, 0.375, 0.5625, 0.375, 0.5937, 0.2917, 0.5938, 0.7917, 0.5625, 0.875, 0.5625, 0.875, 0.5938, 0.7917, 0.5938, 0.625, 0.5625, 0.7083, 0.5625, 0.7083, 0.5938, 0.625, 0.5938, 0.7083, 0.5625, 0.7917, 0.5625, 0.7917, 0.5938, 0.7083, 0.5938, 0.125, 0.5625, 0.2083, 0.5625, 0.2083, 0.5938, 0.125, 0.5938, 0.2083, 0.5625, 0.2917, 0.5625, 0.2917, 0.5938, 0.2083, 0.5938, 0.125, 0.625, 0.2083, 0.625, 0.2083, 0.6875, 0.125, 0.6875, 0.2083, 0.625, 0.2917, 0.625, 0.2917, 0.6875, 0.2083, 0.6875, 0.125, 0.5938, 0.2083, 0.5938, 0.2083, 0.625, 0.125, 0.625, 0.2083, 0.5938, 0.2917, 0.5938, 0.2917, 0.625, 0.2083, 0.625, 0.125, 0.5, 0.2083, 0.5, 0.2083, 0.5625, 0.125, 0.5625, 0.2083, 0.5, 0.2917, 0.5, 0.2917, 0.5625, 0.2083, 0.5625, 0.625, 0.625, 0.7083, 0.625, 0.7083, 0.6875, 0.625, 0.6875, 0.7083, 0.625, 0.7917, 0.625, 0.7917, 0.6875, 0.7083, 0.6875, 0.625, 0.5938, 0.7083, 0.5938, 0.7083, 0.625, 0.625, 0.625, 0.7083, 0.5938, 0.7917, 0.5938, 0.7917, 0.625, 0.7083, 0.625, 0.625, 0.5, 0.7083, 0.5, 0.7083, 0.5625, 0.625, 0.5625, 0.7083, 0.5, 0.7917, 0.5, 0.7917, 0.5625, 0.7083, 0.5625, 0.625, 0.6875, 0.7083, 0.6875, 0.7083, 0.75, 0.625, 0.75, 0.7083, 0.6875, 0.7917, 0.6875, 0.7917, 0.75, 0.7083, 0.75, 0.125, 0.6875, 0.2083, 0.6875, 0.2083, 0.75, 0.125, 0.75, 0.2083, 0.6875, 0.2917, 0.6875, 0.2917, 0.75, 0.2083, 0.75, 0.375, 0.75, 0.625, 0.75, 0.625, 0.8333, 0.375, 0.8333, 0.375, 0.8333, 0.625, 0.8333, 0.625, 0.9167, 0.375, 0.9167, 0.375, 0.25, 0.625, 0.25, 0.625, 0.3333, 0.375, 0.3333, 0.375, 0.3333, 0.625, 0.3333, 0.625, 0.4167, 0.375, 0.4167])
me_cube_015.use_remesh_preserve_volume = False
me_cube_015.use_remesh_preserve_attributes = False
me_cube_015.use_mirror_vertex_groups = False
me_cube_015.update()
arm_armature_001 = bpy.data.armatures.new('Armature.001')  # bones are not reproduced

# ---- objects
ob_armature = bpy.data.objects.new('Armature', arm_armature_001)
ob_cube_016 = bpy.data.objects.new('Cube.016', me_cube_016)
ob_cube_000 = bpy.data.objects.new('Cube.000', me_cube_000)
ob_cube_001 = bpy.data.objects.new('Cube.001', me_cube_001)
ob_cube_002 = bpy.data.objects.new('Cube.002', me_cube_002)
ob_cube_003 = bpy.data.objects.new('Cube.003', me_cube_003)
ob_cube_004 = bpy.data.objects.new('Cube.004', me_cube_004)
ob_cube_005 = bpy.data.objects.new('Cube.005', me_cube_005)
ob_cube_006 = bpy.data.objects.new('Cube.006', me_cube_006)
ob_cube_007 = bpy.data.objects.new('Cube.007', me_cube_007)
ob_cube_008 = bpy.data.objects.new('Cube.008', me_cube_008)
ob_cube_009 = bpy.data.objects.new('Cube.009', me_cube_009)
ob_cube_010 = bpy.data.objects.new('Cube.010', me_cube_010)
ob_cube_011 = bpy.data.objects.new('Cube.011', me_cube_011)
ob_cube_012 = bpy.data.objects.new('Cube.012', me_cube_012)
ob_cube_013 = bpy.data.objects.new('Cube.013', me_cube_013)
ob_cube_014 = bpy.data.objects.new('Cube.014', me_cube_014)
ob_cube_015 = bpy.data.objects.new('Cube.015', me_cube_015)

# ---- transforms, parenting, visibility, modifiers, constraints
ob_armature.location = (0.0, 0.0, 0.0)
ob_armature.rotation_mode = 'XZY'
ob_armature.lineart.crease_threshold = 0.0
ob_cube_016.parent = ob_armature
ob_cube_016.location = (0.0, 0.0, 0.0)
ob_cube_016.lineart.crease_threshold = 0.0
_vg = ob_cube_016.vertex_groups.new(name='queue')
_vg = ob_cube_016.vertex_groups.new(name='ptt_v_1')
_vg = ob_cube_016.vertex_groups.new(name='grd_v_1')
_vg = ob_cube_016.vertex_groups.new(name='ptt_v_2')
_vg = ob_cube_016.vertex_groups.new(name='grd_v_2')
_vg = ob_cube_016.vertex_groups.new(name='ptt_v_3')
_vg = ob_cube_016.vertex_groups.new(name='grd_v_3')
_vg = ob_cube_016.vertex_groups.new(name='ptt_v_4')
_vg = ob_cube_016.vertex_groups.new(name='grd_v_4')
_vg = ob_cube_016.vertex_groups.new(name='ptt_v_5')
_vg = ob_cube_016.vertex_groups.new(name='grd_v_5')
_vg = ob_cube_016.vertex_groups.new(name='ptt_v_6')
_vg = ob_cube_016.vertex_groups.new(name='grd_v_6')
_vg = ob_cube_016.vertex_groups.new(name='mchr_b_1')
_vg = ob_cube_016.vertex_groups.new(name='mchr_b_2')
_vg = ob_cube_016.vertex_groups.new(name='mchr_h_1')
_vg = ob_cube_016.vertex_groups.new(name='mchr_h_2')
_vg = ob_cube_016.vertex_groups.new(name='bch_d')
_vg = ob_cube_016.vertex_groups.new(name='dent_d')
_vg = ob_cube_016.vertex_groups.new(name='bch_g')
_vg = ob_cube_016.vertex_groups.new(name='dent_g')
_vg.add([0, 1, 2, 3, 4, 5, 6, 7, 8, 9, 10, 11, 12, 13, 14, 15, 16], 1.0, 'REPLACE')
_vg = ob_cube_016.vertex_groups.new(name='cou')
_m = ob_cube_016.modifiers.new('Curve', 'CURVE')
_m.deform_axis = 'NEG_Y'
_m = ob_cube_016.modifiers.new('Armature', 'ARMATURE')
_m.object = ob_armature
ob_cube_000.parent = ob_armature
ob_cube_000.location = (0.0, 0.0, 0.0)
ob_cube_000.lineart.crease_threshold = 0.0
_vg = ob_cube_000.vertex_groups.new(name='queue')
_vg = ob_cube_000.vertex_groups.new(name='ptt_v_1')
_vg = ob_cube_000.vertex_groups.new(name='grd_v_1')
_vg = ob_cube_000.vertex_groups.new(name='ptt_v_2')
_vg = ob_cube_000.vertex_groups.new(name='grd_v_2')
_vg = ob_cube_000.vertex_groups.new(name='ptt_v_3')
_vg = ob_cube_000.vertex_groups.new(name='grd_v_3')
_vg = ob_cube_000.vertex_groups.new(name='ptt_v_4')
_vg = ob_cube_000.vertex_groups.new(name='grd_v_4')
_vg = ob_cube_000.vertex_groups.new(name='ptt_v_5')
_vg = ob_cube_000.vertex_groups.new(name='grd_v_5')
_vg = ob_cube_000.vertex_groups.new(name='ptt_v_6')
_vg = ob_cube_000.vertex_groups.new(name='grd_v_6')
_vg = ob_cube_000.vertex_groups.new(name='mchr_b_1')
_vg = ob_cube_000.vertex_groups.new(name='mchr_b_2')
_vg = ob_cube_000.vertex_groups.new(name='mchr_h_1')
_vg = ob_cube_000.vertex_groups.new(name='mchr_h_2')
_vg = ob_cube_000.vertex_groups.new(name='bch_d')
_vg = ob_cube_000.vertex_groups.new(name='dent_d')
_vg.add([0, 1, 2, 3, 4, 5, 6, 7, 8, 9, 10, 11, 12, 13, 14, 15, 16], 1.0, 'REPLACE')
_vg = ob_cube_000.vertex_groups.new(name='bch_g')
_vg = ob_cube_000.vertex_groups.new(name='dent_g')
_vg = ob_cube_000.vertex_groups.new(name='cou')
_m = ob_cube_000.modifiers.new('Curve', 'CURVE')
_m.deform_axis = 'NEG_Y'
_m = ob_cube_000.modifiers.new('Armature', 'ARMATURE')
_m.object = ob_armature
ob_cube_001.parent = ob_armature
ob_cube_001.location = (0.0, 0.0, 0.0)
ob_cube_001.lineart.crease_threshold = 0.0
_vg = ob_cube_001.vertex_groups.new(name='queue')
for _i, _w in zip([0, 1, 2, 3, 4, 5, 6, 7, 8, 9, 10, 11, 12, 13, 14, 15, 16, 17, 18, 19, 20, 21, 22, 23], [0.9969, 0.9931, 0.9976, 0.9996, 0.9725, 0.9989, 0.9999, 0.9992, 1.0, 1.0, 1.0, 1.0, 0.9798, 0.9998, 0.9999, 0.9937, 0.9824, 0.9992, 0.9998, 0.9797, 1.0, 1.0, 1.0, 1.0]): _vg.add([_i], _w, 'REPLACE')
_vg = ob_cube_001.vertex_groups.new(name='ptt_v_1')
_vg = ob_cube_001.vertex_groups.new(name='grd_v_1')
_vg = ob_cube_001.vertex_groups.new(name='ptt_v_2')
_vg = ob_cube_001.vertex_groups.new(name='grd_v_2')
_vg = ob_cube_001.vertex_groups.new(name='ptt_v_3')
_vg = ob_cube_001.vertex_groups.new(name='grd_v_3')
_vg = ob_cube_001.vertex_groups.new(name='ptt_v_4')
_vg = ob_cube_001.vertex_groups.new(name='grd_v_4')
_vg = ob_cube_001.vertex_groups.new(name='ptt_v_5')
_vg = ob_cube_001.vertex_groups.new(name='grd_v_5')
_vg = ob_cube_001.vertex_groups.new(name='ptt_v_6')
_vg = ob_cube_001.vertex_groups.new(name='grd_v_6')
_vg = ob_cube_001.vertex_groups.new(name='mchr_b_1')
_vg = ob_cube_001.vertex_groups.new(name='mchr_b_2')
_vg = ob_cube_001.vertex_groups.new(name='mchr_h_1')
_vg = ob_cube_001.vertex_groups.new(name='mchr_h_2')
_vg = ob_cube_001.vertex_groups.new(name='bch_d')
_vg = ob_cube_001.vertex_groups.new(name='dent_d')
_vg = ob_cube_001.vertex_groups.new(name='bch_g')
_vg = ob_cube_001.vertex_groups.new(name='dent_g')
_vg = ob_cube_001.vertex_groups.new(name='cou')
_m = ob_cube_001.modifiers.new('Curve', 'CURVE')
_m.deform_axis = 'NEG_Y'
_m = ob_cube_001.modifiers.new('Armature', 'ARMATURE')
_m.object = ob_armature
ob_cube_002.parent = ob_armature
ob_cube_002.location = (0.0, 0.0, 0.0)
ob_cube_002.lineart.crease_threshold = 0.0
_vg = ob_cube_002.vertex_groups.new(name='queue')
_vg = ob_cube_002.vertex_groups.new(name='ptt_v_1')
_vg = ob_cube_002.vertex_groups.new(name='grd_v_1')
_vg = ob_cube_002.vertex_groups.new(name='ptt_v_2')
_vg = ob_cube_002.vertex_groups.new(name='grd_v_2')
_vg = ob_cube_002.vertex_groups.new(name='ptt_v_3')
_vg = ob_cube_002.vertex_groups.new(name='grd_v_3')
_vg = ob_cube_002.vertex_groups.new(name='ptt_v_4')
_vg = ob_cube_002.vertex_groups.new(name='grd_v_4')
_vg = ob_cube_002.vertex_groups.new(name='ptt_v_5')
_vg = ob_cube_002.vertex_groups.new(name='grd_v_5')
_vg = ob_cube_002.vertex_groups.new(name='ptt_v_6')
_vg = ob_cube_002.vertex_groups.new(name='grd_v_6')
_vg = ob_cube_002.vertex_groups.new(name='mchr_b_1')
_vg = ob_cube_002.vertex_groups.new(name='mchr_b_2')
_vg = ob_cube_002.vertex_groups.new(name='mchr_h_1')
_vg = ob_cube_002.vertex_groups.new(name='mchr_h_2')
_vg.add([0, 1, 2, 3, 4, 5, 6, 7, 8, 9, 10, 11, 12, 13, 14, 15, 16, 17, 18, 19, 20, 21, 22, 23, 24, 25, 26, 27, 28, 29, 30, 31, 32, 33, 34, 35, 36, 37, 38, 39, 40, 41, 42, 43, 44, 45, 46, 47, 48, 49, 50, 51, 52, 53, 54, 55, 56, 57, 58, 59, 60, 61, 62, 63, 64, 65, 66, 67, 68, 69, 70, 71, 72, 73, 74, 75, 76, 77, 78, 79, 80, 81, 82, 83, 84, 85, 86, 87, 88, 89, 90, 91, 92, 93, 94, 95, 96, 97, 98, 99, 100, 101, 102, 103, 104, 105], 1.0, 'REPLACE')
_vg = ob_cube_002.vertex_groups.new(name='bch_d')
_vg = ob_cube_002.vertex_groups.new(name='dent_d')
_vg = ob_cube_002.vertex_groups.new(name='bch_g')
_vg = ob_cube_002.vertex_groups.new(name='dent_g')
_vg = ob_cube_002.vertex_groups.new(name='cou')
_m = ob_cube_002.modifiers.new('Curve', 'CURVE')
_m.deform_axis = 'NEG_Y'
_m = ob_cube_002.modifiers.new('Armature', 'ARMATURE')
_m.object = ob_armature
ob_cube_003.parent = ob_armature
ob_cube_003.location = (0.0, 0.0, 0.0)
ob_cube_003.lineart.crease_threshold = 0.0
_vg = ob_cube_003.vertex_groups.new(name='queue')
_vg = ob_cube_003.vertex_groups.new(name='ptt_v_1')
_vg = ob_cube_003.vertex_groups.new(name='grd_v_1')
_vg = ob_cube_003.vertex_groups.new(name='ptt_v_2')
_vg = ob_cube_003.vertex_groups.new(name='grd_v_2')
_vg = ob_cube_003.vertex_groups.new(name='ptt_v_3')
_vg = ob_cube_003.vertex_groups.new(name='grd_v_3')
_vg = ob_cube_003.vertex_groups.new(name='ptt_v_4')
_vg = ob_cube_003.vertex_groups.new(name='grd_v_4')
_vg = ob_cube_003.vertex_groups.new(name='ptt_v_5')
_vg = ob_cube_003.vertex_groups.new(name='grd_v_5')
_vg = ob_cube_003.vertex_groups.new(name='ptt_v_6')
_vg = ob_cube_003.vertex_groups.new(name='grd_v_6')
_vg.add([0, 1, 2, 3, 4, 5, 6, 7, 8, 9, 10, 11, 12, 13, 14, 15, 16, 17, 18, 19, 20, 21, 22, 23], 1.0, 'REPLACE')
_vg = ob_cube_003.vertex_groups.new(name='mchr_b_1')
_vg = ob_cube_003.vertex_groups.new(name='mchr_b_2')
_vg = ob_cube_003.vertex_groups.new(name='mchr_h_1')
_vg = ob_cube_003.vertex_groups.new(name='mchr_h_2')
_vg = ob_cube_003.vertex_groups.new(name='bch_d')
_vg = ob_cube_003.vertex_groups.new(name='dent_d')
_vg = ob_cube_003.vertex_groups.new(name='bch_g')
_vg = ob_cube_003.vertex_groups.new(name='dent_g')
_vg = ob_cube_003.vertex_groups.new(name='cou')
_m = ob_cube_003.modifiers.new('Curve', 'CURVE')
_m.deform_axis = 'NEG_Y'
_m = ob_cube_003.modifiers.new('Armature', 'ARMATURE')
_m.object = ob_armature
ob_cube_004.parent = ob_armature
ob_cube_004.location = (0.0, 0.0, 0.0)
ob_cube_004.lineart.crease_threshold = 0.0
_vg = ob_cube_004.vertex_groups.new(name='queue')
_vg = ob_cube_004.vertex_groups.new(name='ptt_v_1')
_vg = ob_cube_004.vertex_groups.new(name='grd_v_1')
_vg = ob_cube_004.vertex_groups.new(name='ptt_v_2')
_vg = ob_cube_004.vertex_groups.new(name='grd_v_2')
_vg = ob_cube_004.vertex_groups.new(name='ptt_v_3')
_vg = ob_cube_004.vertex_groups.new(name='grd_v_3')
_vg = ob_cube_004.vertex_groups.new(name='ptt_v_4')
_vg = ob_cube_004.vertex_groups.new(name='grd_v_4')
_vg = ob_cube_004.vertex_groups.new(name='ptt_v_5')
_vg = ob_cube_004.vertex_groups.new(name='grd_v_5')
_vg.add([0, 1, 2, 3, 4, 5, 6, 7, 8, 9, 10, 11, 12, 13, 14, 15, 16, 17, 18, 19, 20, 21, 22, 23], 1.0, 'REPLACE')
_vg = ob_cube_004.vertex_groups.new(name='ptt_v_6')
_vg = ob_cube_004.vertex_groups.new(name='grd_v_6')
_vg = ob_cube_004.vertex_groups.new(name='mchr_b_1')
_vg = ob_cube_004.vertex_groups.new(name='mchr_b_2')
_vg = ob_cube_004.vertex_groups.new(name='mchr_h_1')
_vg = ob_cube_004.vertex_groups.new(name='mchr_h_2')
_vg = ob_cube_004.vertex_groups.new(name='bch_d')
_vg = ob_cube_004.vertex_groups.new(name='dent_d')
_vg = ob_cube_004.vertex_groups.new(name='bch_g')
_vg = ob_cube_004.vertex_groups.new(name='dent_g')
_vg = ob_cube_004.vertex_groups.new(name='cou')
_m = ob_cube_004.modifiers.new('Curve', 'CURVE')
_m.deform_axis = 'NEG_Y'
_m = ob_cube_004.modifiers.new('Armature', 'ARMATURE')
_m.object = ob_armature
ob_cube_005.parent = ob_armature
ob_cube_005.location = (0.0, 0.0, 0.0)
ob_cube_005.lineart.crease_threshold = 0.0
_vg = ob_cube_005.vertex_groups.new(name='queue')
_vg = ob_cube_005.vertex_groups.new(name='ptt_v_1')
_vg = ob_cube_005.vertex_groups.new(name='grd_v_1')
_vg = ob_cube_005.vertex_groups.new(name='ptt_v_2')
_vg = ob_cube_005.vertex_groups.new(name='grd_v_2')
_vg = ob_cube_005.vertex_groups.new(name='ptt_v_3')
_vg = ob_cube_005.vertex_groups.new(name='grd_v_3')
_vg = ob_cube_005.vertex_groups.new(name='ptt_v_4')
_vg = ob_cube_005.vertex_groups.new(name='grd_v_4')
_vg.add([0, 1, 2, 3, 4, 5, 6, 7, 8, 9, 10, 11, 12, 13, 14, 15, 16, 17, 18, 19, 20, 21, 22, 23], 1.0, 'REPLACE')
_vg = ob_cube_005.vertex_groups.new(name='ptt_v_5')
_vg = ob_cube_005.vertex_groups.new(name='grd_v_5')
_vg = ob_cube_005.vertex_groups.new(name='ptt_v_6')
_vg = ob_cube_005.vertex_groups.new(name='grd_v_6')
_vg = ob_cube_005.vertex_groups.new(name='mchr_b_1')
_vg = ob_cube_005.vertex_groups.new(name='mchr_b_2')
_vg = ob_cube_005.vertex_groups.new(name='mchr_h_1')
_vg = ob_cube_005.vertex_groups.new(name='mchr_h_2')
_vg = ob_cube_005.vertex_groups.new(name='bch_d')
_vg = ob_cube_005.vertex_groups.new(name='dent_d')
_vg = ob_cube_005.vertex_groups.new(name='bch_g')
_vg = ob_cube_005.vertex_groups.new(name='dent_g')
_vg = ob_cube_005.vertex_groups.new(name='cou')
_m = ob_cube_005.modifiers.new('Curve', 'CURVE')
_m.deform_axis = 'NEG_Y'
_m = ob_cube_005.modifiers.new('Armature', 'ARMATURE')
_m.object = ob_armature
ob_cube_006.parent = ob_armature
ob_cube_006.location = (0.0, 0.0, 0.0)
ob_cube_006.lineart.crease_threshold = 0.0
_vg = ob_cube_006.vertex_groups.new(name='queue')
_vg = ob_cube_006.vertex_groups.new(name='ptt_v_1')
_vg = ob_cube_006.vertex_groups.new(name='grd_v_1')
_vg = ob_cube_006.vertex_groups.new(name='ptt_v_2')
_vg = ob_cube_006.vertex_groups.new(name='grd_v_2')
_vg = ob_cube_006.vertex_groups.new(name='ptt_v_3')
_vg = ob_cube_006.vertex_groups.new(name='grd_v_3')
_vg.add([0, 1, 2, 3, 4, 5, 6, 7, 8, 9, 10, 11, 12, 13, 14, 15, 16, 17, 18, 19, 20, 21, 22, 23], 1.0, 'REPLACE')
_vg = ob_cube_006.vertex_groups.new(name='ptt_v_4')
_vg = ob_cube_006.vertex_groups.new(name='grd_v_4')
_vg = ob_cube_006.vertex_groups.new(name='ptt_v_5')
_vg = ob_cube_006.vertex_groups.new(name='grd_v_5')
_vg = ob_cube_006.vertex_groups.new(name='ptt_v_6')
_vg = ob_cube_006.vertex_groups.new(name='grd_v_6')
_vg = ob_cube_006.vertex_groups.new(name='mchr_b_1')
_vg = ob_cube_006.vertex_groups.new(name='mchr_b_2')
_vg = ob_cube_006.vertex_groups.new(name='mchr_h_1')
_vg = ob_cube_006.vertex_groups.new(name='mchr_h_2')
_vg = ob_cube_006.vertex_groups.new(name='bch_d')
_vg = ob_cube_006.vertex_groups.new(name='dent_d')
_vg = ob_cube_006.vertex_groups.new(name='bch_g')
_vg = ob_cube_006.vertex_groups.new(name='dent_g')
_vg = ob_cube_006.vertex_groups.new(name='cou')
_m = ob_cube_006.modifiers.new('Curve', 'CURVE')
_m.deform_axis = 'NEG_Y'
_m = ob_cube_006.modifiers.new('Armature', 'ARMATURE')
_m.object = ob_armature
ob_cube_007.parent = ob_armature
ob_cube_007.location = (0.0, 0.0, 0.0)
ob_cube_007.lineart.crease_threshold = 0.0
_vg = ob_cube_007.vertex_groups.new(name='queue')
_vg = ob_cube_007.vertex_groups.new(name='ptt_v_1')
_vg = ob_cube_007.vertex_groups.new(name='grd_v_1')
_vg = ob_cube_007.vertex_groups.new(name='ptt_v_2')
_vg = ob_cube_007.vertex_groups.new(name='grd_v_2')
_vg.add([0, 1, 2, 3, 4, 5, 6, 7, 8, 9, 10, 11, 12, 13, 14, 15, 16, 17, 18, 19, 20, 21, 22, 23], 1.0, 'REPLACE')
_vg = ob_cube_007.vertex_groups.new(name='ptt_v_3')
_vg = ob_cube_007.vertex_groups.new(name='grd_v_3')
_vg = ob_cube_007.vertex_groups.new(name='ptt_v_4')
_vg = ob_cube_007.vertex_groups.new(name='grd_v_4')
_vg = ob_cube_007.vertex_groups.new(name='ptt_v_5')
_vg = ob_cube_007.vertex_groups.new(name='grd_v_5')
_vg = ob_cube_007.vertex_groups.new(name='ptt_v_6')
_vg = ob_cube_007.vertex_groups.new(name='grd_v_6')
_vg = ob_cube_007.vertex_groups.new(name='mchr_b_1')
_vg = ob_cube_007.vertex_groups.new(name='mchr_b_2')
_vg = ob_cube_007.vertex_groups.new(name='mchr_h_1')
_vg = ob_cube_007.vertex_groups.new(name='mchr_h_2')
_vg = ob_cube_007.vertex_groups.new(name='bch_d')
_vg = ob_cube_007.vertex_groups.new(name='dent_d')
_vg = ob_cube_007.vertex_groups.new(name='bch_g')
_vg = ob_cube_007.vertex_groups.new(name='dent_g')
_vg = ob_cube_007.vertex_groups.new(name='cou')
_m = ob_cube_007.modifiers.new('Curve', 'CURVE')
_m.deform_axis = 'NEG_Y'
_m = ob_cube_007.modifiers.new('Armature', 'ARMATURE')
_m.object = ob_armature
ob_cube_008.parent = ob_armature
ob_cube_008.location = (0.0, 0.0, 0.0)
ob_cube_008.lineart.crease_threshold = 0.0
_vg = ob_cube_008.vertex_groups.new(name='queue')
_vg = ob_cube_008.vertex_groups.new(name='ptt_v_1')
_vg = ob_cube_008.vertex_groups.new(name='grd_v_1')
for _i, _w in zip([0, 1, 2, 3, 4, 5, 6, 7, 8, 9, 10, 11, 12, 13, 14, 15, 16, 17, 18, 19, 20, 21, 22, 23], [0.9989, 1.0, 1.0, 1.0, 1.0, 1.0, 1.0, 1.0, 1.0, 1.0, 1.0, 1.0, 1.0, 1.0, 1.0, 1.0, 1.0, 1.0, 1.0, 1.0, 1.0, 1.0, 1.0, 1.0]): _vg.add([_i], _w, 'REPLACE')
_vg = ob_cube_008.vertex_groups.new(name='ptt_v_2')
_vg = ob_cube_008.vertex_groups.new(name='grd_v_2')
_vg = ob_cube_008.vertex_groups.new(name='ptt_v_3')
_vg = ob_cube_008.vertex_groups.new(name='grd_v_3')
_vg = ob_cube_008.vertex_groups.new(name='ptt_v_4')
_vg = ob_cube_008.vertex_groups.new(name='grd_v_4')
_vg = ob_cube_008.vertex_groups.new(name='ptt_v_5')
_vg = ob_cube_008.vertex_groups.new(name='grd_v_5')
_vg = ob_cube_008.vertex_groups.new(name='ptt_v_6')
_vg = ob_cube_008.vertex_groups.new(name='grd_v_6')
_vg = ob_cube_008.vertex_groups.new(name='mchr_b_1')
_vg = ob_cube_008.vertex_groups.new(name='mchr_b_2')
_vg = ob_cube_008.vertex_groups.new(name='mchr_h_1')
_vg = ob_cube_008.vertex_groups.new(name='mchr_h_2')
_vg = ob_cube_008.vertex_groups.new(name='bch_d')
_vg = ob_cube_008.vertex_groups.new(name='dent_d')
_vg = ob_cube_008.vertex_groups.new(name='bch_g')
_vg = ob_cube_008.vertex_groups.new(name='dent_g')
_vg = ob_cube_008.vertex_groups.new(name='cou')
_m = ob_cube_008.modifiers.new('Curve', 'CURVE')
_m.deform_axis = 'NEG_Y'
_m = ob_cube_008.modifiers.new('Armature', 'ARMATURE')
_m.object = ob_armature
ob_cube_009.parent = ob_armature
ob_cube_009.location = (0.0, 0.0, 0.0)
ob_cube_009.lineart.crease_threshold = 0.0
_vg = ob_cube_009.vertex_groups.new(name='queue')
_vg = ob_cube_009.vertex_groups.new(name='ptt_v_1')
_vg = ob_cube_009.vertex_groups.new(name='grd_v_1')
_vg = ob_cube_009.vertex_groups.new(name='ptt_v_2')
_vg = ob_cube_009.vertex_groups.new(name='grd_v_2')
_vg = ob_cube_009.vertex_groups.new(name='ptt_v_3')
_vg = ob_cube_009.vertex_groups.new(name='grd_v_3')
_vg = ob_cube_009.vertex_groups.new(name='ptt_v_4')
_vg = ob_cube_009.vertex_groups.new(name='grd_v_4')
_vg = ob_cube_009.vertex_groups.new(name='ptt_v_5')
_vg = ob_cube_009.vertex_groups.new(name='grd_v_5')
_vg = ob_cube_009.vertex_groups.new(name='ptt_v_6')
_vg.add([0, 1, 2, 3, 4, 5, 6, 7, 8, 9, 10, 11, 12, 13, 14, 15, 16, 17], 1.0, 'REPLACE')
_vg = ob_cube_009.vertex_groups.new(name='grd_v_6')
_vg = ob_cube_009.vertex_groups.new(name='mchr_b_1')
_vg = ob_cube_009.vertex_groups.new(name='mchr_b_2')
_vg = ob_cube_009.vertex_groups.new(name='mchr_h_1')
_vg = ob_cube_009.vertex_groups.new(name='mchr_h_2')
_vg = ob_cube_009.vertex_groups.new(name='bch_d')
_vg = ob_cube_009.vertex_groups.new(name='dent_d')
_vg = ob_cube_009.vertex_groups.new(name='bch_g')
_vg = ob_cube_009.vertex_groups.new(name='dent_g')
_vg = ob_cube_009.vertex_groups.new(name='cou')
_m = ob_cube_009.modifiers.new('Curve', 'CURVE')
_m.deform_axis = 'NEG_Y'
_m = ob_cube_009.modifiers.new('Armature', 'ARMATURE')
_m.object = ob_armature
ob_cube_010.parent = ob_armature
ob_cube_010.location = (0.0, 0.0, 0.0)
ob_cube_010.lineart.crease_threshold = 0.0
_vg = ob_cube_010.vertex_groups.new(name='queue')
_vg = ob_cube_010.vertex_groups.new(name='ptt_v_1')
_vg = ob_cube_010.vertex_groups.new(name='grd_v_1')
_vg = ob_cube_010.vertex_groups.new(name='ptt_v_2')
_vg = ob_cube_010.vertex_groups.new(name='grd_v_2')
_vg = ob_cube_010.vertex_groups.new(name='ptt_v_3')
_vg = ob_cube_010.vertex_groups.new(name='grd_v_3')
_vg = ob_cube_010.vertex_groups.new(name='ptt_v_4')
_vg = ob_cube_010.vertex_groups.new(name='grd_v_4')
_vg = ob_cube_010.vertex_groups.new(name='ptt_v_5')
_vg.add([0, 1, 2, 3, 4, 5, 6, 7, 8, 9, 10, 11, 12, 13, 14, 15, 16, 17], 1.0, 'REPLACE')
_vg = ob_cube_010.vertex_groups.new(name='grd_v_5')
_vg = ob_cube_010.vertex_groups.new(name='ptt_v_6')
_vg = ob_cube_010.vertex_groups.new(name='grd_v_6')
_vg = ob_cube_010.vertex_groups.new(name='mchr_b_1')
_vg = ob_cube_010.vertex_groups.new(name='mchr_b_2')
_vg = ob_cube_010.vertex_groups.new(name='mchr_h_1')
_vg = ob_cube_010.vertex_groups.new(name='mchr_h_2')
_vg = ob_cube_010.vertex_groups.new(name='bch_d')
_vg = ob_cube_010.vertex_groups.new(name='dent_d')
_vg = ob_cube_010.vertex_groups.new(name='bch_g')
_vg = ob_cube_010.vertex_groups.new(name='dent_g')
_vg = ob_cube_010.vertex_groups.new(name='cou')
_m = ob_cube_010.modifiers.new('Curve', 'CURVE')
_m.deform_axis = 'NEG_Y'
_m = ob_cube_010.modifiers.new('Armature', 'ARMATURE')
_m.object = ob_armature
ob_cube_011.parent = ob_armature
ob_cube_011.location = (0.0, 0.0, 0.0)
ob_cube_011.lineart.crease_threshold = 0.0
_vg = ob_cube_011.vertex_groups.new(name='queue')
_vg = ob_cube_011.vertex_groups.new(name='ptt_v_1')
_vg = ob_cube_011.vertex_groups.new(name='grd_v_1')
_vg = ob_cube_011.vertex_groups.new(name='ptt_v_2')
_vg = ob_cube_011.vertex_groups.new(name='grd_v_2')
_vg = ob_cube_011.vertex_groups.new(name='ptt_v_3')
_vg = ob_cube_011.vertex_groups.new(name='grd_v_3')
_vg = ob_cube_011.vertex_groups.new(name='ptt_v_4')
_vg.add([0, 1, 2, 3, 4, 5, 6, 7, 8, 9, 10, 11, 12, 13, 14, 15, 16, 17], 1.0, 'REPLACE')
_vg = ob_cube_011.vertex_groups.new(name='grd_v_4')
_vg = ob_cube_011.vertex_groups.new(name='ptt_v_5')
_vg = ob_cube_011.vertex_groups.new(name='grd_v_5')
_vg = ob_cube_011.vertex_groups.new(name='ptt_v_6')
_vg = ob_cube_011.vertex_groups.new(name='grd_v_6')
_vg = ob_cube_011.vertex_groups.new(name='mchr_b_1')
_vg = ob_cube_011.vertex_groups.new(name='mchr_b_2')
_vg = ob_cube_011.vertex_groups.new(name='mchr_h_1')
_vg = ob_cube_011.vertex_groups.new(name='mchr_h_2')
_vg = ob_cube_011.vertex_groups.new(name='bch_d')
_vg = ob_cube_011.vertex_groups.new(name='dent_d')
_vg = ob_cube_011.vertex_groups.new(name='bch_g')
_vg = ob_cube_011.vertex_groups.new(name='dent_g')
_vg = ob_cube_011.vertex_groups.new(name='cou')
_m = ob_cube_011.modifiers.new('Curve', 'CURVE')
_m.deform_axis = 'NEG_Y'
_m = ob_cube_011.modifiers.new('Armature', 'ARMATURE')
_m.object = ob_armature
ob_cube_012.parent = ob_armature
ob_cube_012.location = (0.0, 0.0, 0.0)
ob_cube_012.lineart.crease_threshold = 0.0
_vg = ob_cube_012.vertex_groups.new(name='queue')
_vg = ob_cube_012.vertex_groups.new(name='ptt_v_1')
_vg = ob_cube_012.vertex_groups.new(name='grd_v_1')
_vg = ob_cube_012.vertex_groups.new(name='ptt_v_2')
_vg = ob_cube_012.vertex_groups.new(name='grd_v_2')
_vg = ob_cube_012.vertex_groups.new(name='ptt_v_3')
_vg.add([0, 1, 2, 3, 4, 5, 6, 7, 8, 9, 10, 11, 12, 13, 14, 15, 16, 17], 1.0, 'REPLACE')
_vg = ob_cube_012.vertex_groups.new(name='grd_v_3')
_vg = ob_cube_012.vertex_groups.new(name='ptt_v_4')
_vg = ob_cube_012.vertex_groups.new(name='grd_v_4')
_vg = ob_cube_012.vertex_groups.new(name='ptt_v_5')
_vg = ob_cube_012.vertex_groups.new(name='grd_v_5')
_vg = ob_cube_012.vertex_groups.new(name='ptt_v_6')
_vg = ob_cube_012.vertex_groups.new(name='grd_v_6')
_vg = ob_cube_012.vertex_groups.new(name='mchr_b_1')
_vg = ob_cube_012.vertex_groups.new(name='mchr_b_2')
_vg = ob_cube_012.vertex_groups.new(name='mchr_h_1')
_vg = ob_cube_012.vertex_groups.new(name='mchr_h_2')
_vg = ob_cube_012.vertex_groups.new(name='bch_d')
_vg = ob_cube_012.vertex_groups.new(name='dent_d')
_vg = ob_cube_012.vertex_groups.new(name='bch_g')
_vg = ob_cube_012.vertex_groups.new(name='dent_g')
_vg = ob_cube_012.vertex_groups.new(name='cou')
_m = ob_cube_012.modifiers.new('Curve', 'CURVE')
_m.deform_axis = 'NEG_Y'
_m = ob_cube_012.modifiers.new('Armature', 'ARMATURE')
_m.object = ob_armature
ob_cube_013.parent = ob_armature
ob_cube_013.location = (0.0, 0.0, 0.0)
ob_cube_013.lineart.crease_threshold = 0.0
_vg = ob_cube_013.vertex_groups.new(name='queue')
_vg = ob_cube_013.vertex_groups.new(name='ptt_v_1')
_vg = ob_cube_013.vertex_groups.new(name='grd_v_1')
_vg = ob_cube_013.vertex_groups.new(name='ptt_v_2')
_vg.add([0, 1, 2, 3, 4, 5, 6, 7, 8, 9, 10, 11, 12, 13, 14, 15, 16, 17], 1.0, 'REPLACE')
_vg = ob_cube_013.vertex_groups.new(name='grd_v_2')
_vg = ob_cube_013.vertex_groups.new(name='ptt_v_3')
_vg = ob_cube_013.vertex_groups.new(name='grd_v_3')
_vg = ob_cube_013.vertex_groups.new(name='ptt_v_4')
_vg = ob_cube_013.vertex_groups.new(name='grd_v_4')
_vg = ob_cube_013.vertex_groups.new(name='ptt_v_5')
_vg = ob_cube_013.vertex_groups.new(name='grd_v_5')
_vg = ob_cube_013.vertex_groups.new(name='ptt_v_6')
_vg = ob_cube_013.vertex_groups.new(name='grd_v_6')
_vg = ob_cube_013.vertex_groups.new(name='mchr_b_1')
_vg = ob_cube_013.vertex_groups.new(name='mchr_b_2')
_vg = ob_cube_013.vertex_groups.new(name='mchr_h_1')
_vg = ob_cube_013.vertex_groups.new(name='mchr_h_2')
_vg = ob_cube_013.vertex_groups.new(name='bch_d')
_vg = ob_cube_013.vertex_groups.new(name='dent_d')
_vg = ob_cube_013.vertex_groups.new(name='bch_g')
_vg = ob_cube_013.vertex_groups.new(name='dent_g')
_vg = ob_cube_013.vertex_groups.new(name='cou')
_m = ob_cube_013.modifiers.new('Curve', 'CURVE')
_m.deform_axis = 'NEG_Y'
_m = ob_cube_013.modifiers.new('Armature', 'ARMATURE')
_m.object = ob_armature
ob_cube_014.parent = ob_armature
ob_cube_014.location = (0.0, 0.0, 0.0)
ob_cube_014.lineart.crease_threshold = 0.0
_vg = ob_cube_014.vertex_groups.new(name='queue')
for _i, _w in zip([0, 2, 6, 8, 10, 14, 16], [0.08222, 0.04374, 0.0001992, 0.0009419, 0.0005258, 0.007635, 0.05037]): _vg.add([_i], _w, 'REPLACE')
_vg = ob_cube_014.vertex_groups.new(name='ptt_v_1')
for _i, _w in zip([0, 1, 2, 3, 4, 5, 6, 7, 8, 9, 10, 11, 12, 13, 14, 15, 16, 17], [1.0, 1.0, 1.0, 1.0, 1.0, 0.9998, 1.0, 1.0, 1.0, 1.0, 1.0, 1.0, 1.0, 1.0, 1.0, 1.0, 1.0, 1.0]): _vg.add([_i], _w, 'REPLACE')
_vg = ob_cube_014.vertex_groups.new(name='grd_v_1')
_vg = ob_cube_014.vertex_groups.new(name='ptt_v_2')
_vg = ob_cube_014.vertex_groups.new(name='grd_v_2')
_vg = ob_cube_014.vertex_groups.new(name='ptt_v_3')
_vg = ob_cube_014.vertex_groups.new(name='grd_v_3')
_vg = ob_cube_014.vertex_groups.new(name='ptt_v_4')
_vg = ob_cube_014.vertex_groups.new(name='grd_v_4')
_vg = ob_cube_014.vertex_groups.new(name='ptt_v_5')
_vg = ob_cube_014.vertex_groups.new(name='grd_v_5')
_vg = ob_cube_014.vertex_groups.new(name='ptt_v_6')
_vg = ob_cube_014.vertex_groups.new(name='grd_v_6')
_vg = ob_cube_014.vertex_groups.new(name='mchr_b_1')
_vg = ob_cube_014.vertex_groups.new(name='mchr_b_2')
_vg = ob_cube_014.vertex_groups.new(name='mchr_h_1')
_vg = ob_cube_014.vertex_groups.new(name='mchr_h_2')
_vg = ob_cube_014.vertex_groups.new(name='bch_d')
_vg = ob_cube_014.vertex_groups.new(name='dent_d')
_vg = ob_cube_014.vertex_groups.new(name='bch_g')
_vg = ob_cube_014.vertex_groups.new(name='dent_g')
_vg = ob_cube_014.vertex_groups.new(name='cou')
_m = ob_cube_014.modifiers.new('Curve', 'CURVE')
_m.deform_axis = 'NEG_Y'
_m = ob_cube_014.modifiers.new('Armature', 'ARMATURE')
_m.object = ob_armature
ob_cube_015.parent = ob_armature
ob_cube_015.location = (0.0, 0.0, 0.0)
ob_cube_015.lineart.crease_threshold = 0.0
_vg = ob_cube_015.vertex_groups.new(name='queue')
_vg = ob_cube_015.vertex_groups.new(name='ptt_v_1')
_vg = ob_cube_015.vertex_groups.new(name='grd_v_1')
_vg = ob_cube_015.vertex_groups.new(name='ptt_v_2')
_vg = ob_cube_015.vertex_groups.new(name='grd_v_2')
_vg = ob_cube_015.vertex_groups.new(name='ptt_v_3')
_vg = ob_cube_015.vertex_groups.new(name='grd_v_3')
_vg = ob_cube_015.vertex_groups.new(name='ptt_v_4')
_vg = ob_cube_015.vertex_groups.new(name='grd_v_4')
_vg = ob_cube_015.vertex_groups.new(name='ptt_v_5')
_vg = ob_cube_015.vertex_groups.new(name='grd_v_5')
_vg = ob_cube_015.vertex_groups.new(name='ptt_v_6')
_vg = ob_cube_015.vertex_groups.new(name='grd_v_6')
_vg = ob_cube_015.vertex_groups.new(name='mchr_b_1')
_vg = ob_cube_015.vertex_groups.new(name='mchr_b_2')
_vg.add([0, 1, 2, 3, 4, 5, 6, 7, 8, 9, 10, 11, 12, 13, 14, 15, 16, 17, 18, 19, 20, 21, 22, 23, 24, 25, 26, 27, 28, 29, 30, 31, 32, 33, 34, 35, 36, 37, 38, 39, 40, 41, 42, 43, 44, 45, 46, 47], 1.0, 'REPLACE')
_vg = ob_cube_015.vertex_groups.new(name='mchr_h_1')
_vg = ob_cube_015.vertex_groups.new(name='mchr_h_2')
_vg = ob_cube_015.vertex_groups.new(name='bch_d')
_vg = ob_cube_015.vertex_groups.new(name='dent_d')
_vg = ob_cube_015.vertex_groups.new(name='bch_g')
_vg = ob_cube_015.vertex_groups.new(name='dent_g')
_vg = ob_cube_015.vertex_groups.new(name='cou')
_m = ob_cube_015.modifiers.new('Curve', 'CURVE')
_m.deform_axis = 'NEG_Y'
_m = ob_cube_015.modifiers.new('Armature', 'ARMATURE')
_m.object = ob_armature

# ---- collection membership
col_collection.objects.link(ob_armature)
col_collection.objects.link(ob_cube_016)
col_collection.objects.link(ob_cube_000)
col_collection.objects.link(ob_cube_001)
col_collection.objects.link(ob_cube_002)
col_collection.objects.link(ob_cube_003)
col_collection.objects.link(ob_cube_004)
col_collection.objects.link(ob_cube_005)
col_collection.objects.link(ob_cube_006)
col_collection.objects.link(ob_cube_007)
col_collection.objects.link(ob_cube_008)
col_collection.objects.link(ob_cube_009)
col_collection.objects.link(ob_cube_010)
col_collection.objects.link(ob_cube_011)
col_collection.objects.link(ob_cube_012)
col_collection.objects.link(ob_cube_013)
col_collection.objects.link(ob_cube_014)
col_collection.objects.link(ob_cube_015)

# ---- scene / render settings (as saved in the file)
scene.frame_start = 1; scene.frame_end = 48; scene.frame_set(36)
scene.render.engine = 'BLENDER_EEVEE_NEXT'
scene.cycles.use_denoising = False
scene.cycles.samples = 128
scene.cycles.sampling_pattern = 'TABULATED_SOBOL'
scene.cycles.use_adaptive_sampling = False
scene.cycles.use_light_tree = False
scene.view_settings.view_transform = 'Filmic'
bpy.context.view_layer.update()

# ---- added for rendering (the .blend has no active camera and no usable light): camera, sun
cam_auto = bpy.data.cameras.new('AutoCamera')
cam_auto.lens = 50.0
cam_auto.sensor_width = 36.0
cam_auto.clip_end = 1000.0
ob_auto_camera = bpy.data.objects.new('AutoCamera', cam_auto)
scene.collection.objects.link(ob_auto_camera)
ob_auto_camera.location = (4.22655, -5.47809, 4.6259)
ob_auto_camera.rotation_euler = (1.09748, -7.21219e-08, 0.694738)
scene.camera = ob_auto_camera
light_auto_sun = bpy.data.lights.new('AutoSun', 'SUN')
light_auto_sun.energy = 3.0
light_auto_sun.angle = 0.0523599
ob_auto_sun = bpy.data.objects.new('AutoSun', light_auto_sun)
scene.collection.objects.link(ob_auto_sun)
ob_auto_sun.rotation_euler = (0.872665, 0.174533, 0.523599)
bpy.context.view_layer.update()
